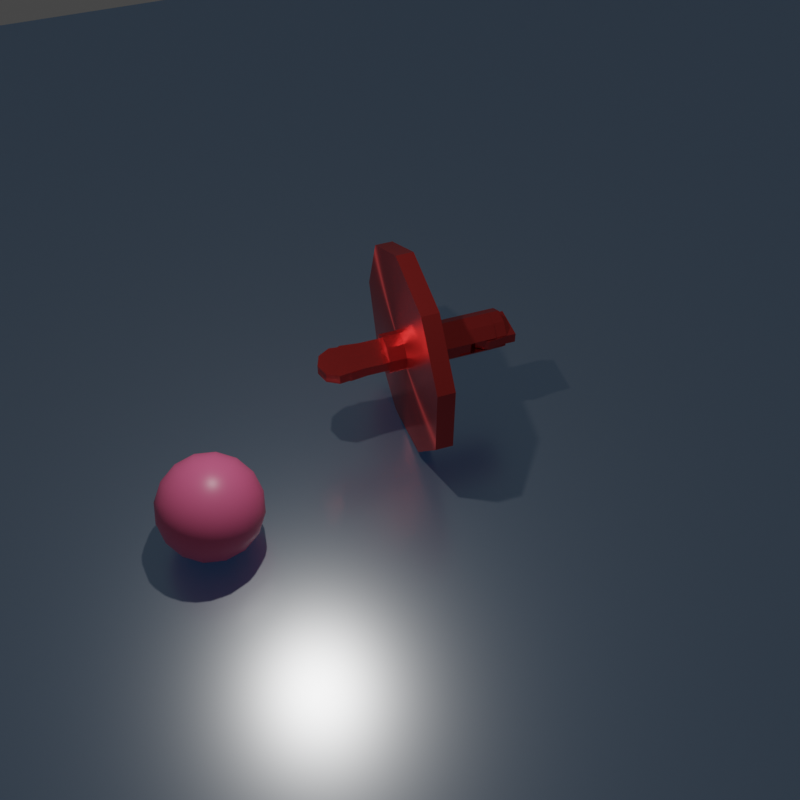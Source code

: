 # Source: robot.blend  (saved by Blender 2.90.8; exported with 4.5.12 LTS)
import bpy
from mathutils import Matrix  # noqa: F401  (used for matrix-valued properties, if any)

bpy.ops.wm.read_factory_settings(use_empty=True)
scene = bpy.context.scene
scene.name = 'Scene'

# ---- collections
col_collection = bpy.data.collections.new('Collection'); scene.collection.children.link(col_collection)

# ---- materials (node trees are filled in below, after node groups)
mat_material_001 = bpy.data.materials.new('Material.001')
mat_material_001.use_transparent_shadow = False
mat_material = bpy.data.materials.new('Material')
mat_material.alpha_threshold = 0.0
mat_material.use_transparent_shadow = False
mat_material.line_color = (0.0, 0.0, 0.0, 1.0)
mat_material_002 = bpy.data.materials.new('Material.002')
mat_material_002.use_transparent_shadow = False

# ---- material node trees
mat_material_001.use_nodes = True; mat_material_001.node_tree.nodes.clear()
_N = mat_material_001.node_tree.nodes; _L = mat_material_001.node_tree.links
n0 = _N.new('ShaderNodeOutputMaterial'); n0.name = 'Material Output'; n0.location = (300, 300)
n1 = _N.new('ShaderNodeBsdfPrincipled'); n1.name = 'Principled BSDF'; n1.location = (10, 300)
n1.distribution = 'GGX'
n1.subsurface_method = 'BURLEY'
n1.inputs[0].default_value = (0.8, 0.07396, 0.06834, 1.0)
n1.inputs[1].default_value = 0.9264
n1.inputs[2].default_value = 0.2301
n1.inputs[3].default_value = 1.45
n1.inputs[13].default_value = 0.6534
n1.inputs[15].default_value = 1.0
n1.inputs[27].default_value = (0.0, 0.0, 0.0, 1.0)
n1.inputs[28].default_value = 1.0
_L.new(n1.outputs[0], n0.inputs[0])
n0.is_active_output = True
mat_material.use_nodes = True; mat_material.node_tree.nodes.clear()
_N = mat_material.node_tree.nodes; _L = mat_material.node_tree.links
n0 = _N.new('ShaderNodeOutputMaterial'); n0.name = 'Material Output'; n0.location = (300, 300)
n1 = _N.new('ShaderNodeBsdfPrincipled'); n1.name = 'Principled BSDF'; n1.location = (10, 300)
n1.distribution = 'GGX'
n1.subsurface_method = 'BURLEY'
n1.inputs[0].default_value = (0.8, 0.1368, 0.2851, 1.0)
n1.inputs[2].default_value = 0.4
n1.inputs[3].default_value = 1.45
n1.inputs[27].default_value = (0.0, 0.0, 0.0, 1.0)
n1.inputs[28].default_value = 1.0
_L.new(n1.outputs[0], n0.inputs[0])
n0.is_active_output = True
mat_material_002.use_nodes = True; mat_material_002.node_tree.nodes.clear()
_N = mat_material_002.node_tree.nodes; _L = mat_material_002.node_tree.links
n0 = _N.new('ShaderNodeOutputMaterial'); n0.name = 'Material Output'; n0.location = (319, 300)
n1 = _N.new('ShaderNodeBsdfPrincipled'); n1.name = 'Principled BSDF'; n1.location = (-500, 313)
n1.distribution = 'GGX'
n1.subsurface_method = 'BURLEY'
n1.inputs[1].default_value = 0.9364
n1.inputs[2].default_value = 0.2864
n1.inputs[3].default_value = 1.45
n1.inputs[13].default_value = 0.0
n1.inputs[27].default_value = (0.0, 0.0, 0.0, 1.0)
n1.inputs[28].default_value = 1.0
n2 = _N.new('ShaderNodeBsdfGlass'); n2.name = 'Glass BSDF'; n2.location = (-233, 154)
n2.distribution = 'BECKMANN'
n2.inputs[0].default_value = (0.05181, 0.4453, 1.0, 1.0)
n2.inputs[1].default_value = 0.6196
n2.inputs[2].default_value = 1.45
n3 = _N.new('ShaderNodeMixShader'); n3.name = 'Mix Shader'; n3.location = (47, 277)
_L.new(n1.outputs[0], n3.inputs[1])
_L.new(n3.outputs[0], n0.inputs[0])
_L.new(n2.outputs[0], n3.inputs[2])
n0.is_active_output = True

# ---- world
world_world = bpy.data.worlds.new('World'); scene.world = world_world
world_world.use_nodes = True; world_world.node_tree.nodes.clear()
_N = world_world.node_tree.nodes; _L = world_world.node_tree.links
n0 = _N.new('ShaderNodeOutputWorld'); n0.name = 'World Output'; n0.location = (300, 300)
n1 = _N.new('ShaderNodeBackground'); n1.name = 'Background'; n1.location = (10, 300)
n1.inputs[0].default_value = (0.05088, 0.05088, 0.05088, 1.0)
_L.new(n1.outputs[0], n0.inputs[0])
n0.is_active_output = True
world_world.color = (0.05088, 0.05088, 0.05088)
world_world.use_sun_shadow = False
world_world.sun_shadow_jitter_overblur = 0.0

# ---- cameras
cam_camera = bpy.data.cameras.new('Camera')
cam_camera.clip_end = 100.0
cam_camera.ortho_scale = 7.314

# ---- lights
light_light = bpy.data.lights.new('Light', 'POINT')
light_light.transmission_factor = 0.0
light_light.energy = 1000.0
light_light.shadow_soft_size = 0.1
light_light.shadow_maximum_resolution = 0.006
light_light.use_absolute_resolution = True

# ---- meshes
me_cylinder = bpy.data.meshes.new('Cylinder')
me_cylinder.from_pydata([(1.819e-08, 0.3837, -1.519), (0.2443, 0.2947, -1.519), (0.2443, 0.2947, 0.7446), (0.3742, 0.06964, -1.519), (0.3742, 0.06964, 0.7446), (0.3291, -0.1863, -1.519), (0.3291, -0.1863, 0.7446), (0.13, -0.3534, -1.519), (0.13, -0.3534, 0.7446), (-0.13, -0.3534, -1.519), (-0.13, -0.3534, 0.7446), (-0.3291, -0.1863, -1.519), (-0.3291, -0.1863, 0.7446), (-0.3742, 0.06964, -1.519), (-0.3742, 0.06964, 0.7446), (-0.2443, 0.2947, -1.519), (-0.2443, 0.2947, 0.7446), (0.1198, 0.34, 0.7446), (0.1198, 0.34, 0.5095), (0.1198, -0.3534, 0.5095), (0.1198, -0.3534, 0.7446), (-0.1198, 0.34, 0.7446), (-0.1198, -0.3534, 0.7446), (-0.1198, 0.34, 0.5095), (-0.1198, -0.3534, 0.5095), (0.1198, 0.34, 0.03793), (0.1198, -0.3534, 0.03793), (-0.1198, -0.3534, 0.03793), (-0.1198, 0.34, 0.03793), (1.819e-08, 0.3837, 0.03793), (-0.1198, -0.01173, 0.7446), (0.1198, -0.1476, 0.5095), (0.1198, 0.01903, 0.7446), (-0.1198, 0.1549, 0.5095)], [], [(0, 29, 25, 18, 17, 2, 1), (1, 2, 4, 3), (3, 4, 6, 5), (5, 6, 8, 7), (7, 8, 20, 19, 26, 27, 24, 22, 10, 9), (9, 10, 12, 11), (11, 12, 14, 13), (2, 17, 32, 20, 8, 6, 4), (13, 14, 16, 15), (15, 16, 21, 23, 28, 29, 0), (18, 31, 19, 20, 32, 17), (24, 33, 23, 21, 30, 22), (22, 30, 21, 16, 14, 12, 10), (25, 26, 19, 18), (27, 28, 23, 24), (23, 21, 22, 24), (28, 27, 26, 25, 29), (18, 19, 31), (24, 23, 33), (0, 1, 3, 5, 7, 9, 11, 13, 15)])
_uv = me_cylinder.uv_layers.new(name='UVMap')
_uv.uv.foreach_set('vector', [1.0, 0.5, 1.0, 0.6481, 0.9455, 0.6481, 0.9455, 0.8829, 0.9455, 1.0, 0.8889, 1.0, 0.8889, 0.5, 0.8889, 0.5, 0.8889, 1.0, 0.7778, 1.0, 0.7778, 0.5, 0.7778, 0.5, 0.7778, 1.0, 0.6667, 1.0, 0.6667, 0.5, 0.6667, 0.5, 0.6667, 1.0, 0.5556, 1.0, 0.5556, 0.5, 0.5556, 0.5, 0.5556, 1.0, 0.5512, 1.0, 0.5512, 0.8829, 0.5512, 0.6481, 0.4488, 0.6481, 0.4488, 0.8829, 0.4488, 1.0, 0.4444, 1.0, 0.4444, 0.5, 0.4444, 0.5, 0.4444, 1.0, 0.3333, 1.0, 0.3333, 0.5, 0.3333, 0.5, 0.3333, 1.0, 0.2222, 1.0, 0.2222, 0.5, 0.4043, 0.4339, 0.3257, 0.4625, 0.3257, 0.2597, 0.3257, 0.02447, 0.3321, 0.02447, 0.4578, 0.13, 0.4864, 0.2917, 0.2222, 0.5, 0.2222, 1.0, 0.1111, 1.0, 0.1111, 0.5, 0.1111, 0.5, 0.1111, 1.0, 0.0545, 1.0, 0.0545, 0.8829, 0.0545, 0.6481, 4.47e-08, 0.6481, 4.47e-08, 0.5, 0.375, 0.5384, 0.375, 0.6639, 0.375, 0.7169, 0.5127, 0.7169, 0.5127, 0.621, 0.5127, 0.5384, 0.375, 0.03305, 0.375, 0.1639, 0.375, 0.2116, 0.5127, 0.2116, 0.5127, 0.121, 0.5127, 0.03305, 0.1743, 0.02447, 0.1743, 0.2403, 0.1743, 0.4625, 0.09573, 0.4339, 0.01365, 0.2917, 0.04215, 0.13, 0.1679, 0.02447, 0.375, 0.5384, 0.375, 0.7169, 0.4611, 0.7169, 0.4611, 0.5384, 0.375, 0.03305, 0.375, 0.2116, 0.4611, 0.2116, 0.4611, 0.03305, 0.4611, 0.2116, 0.504, 0.2116, 0.504, 0.03305, 0.4611, 0.03305, 0.125, 0.5384, 0.125, 0.7169, 0.375, 0.7169, 0.375, 0.5384, 0.25, 0.5272, 0.375, 0.5384, 0.375, 0.7169, 0.375, 0.6639, 0.125, 0.7169, 0.125, 0.5384, 0.125, 0.5861, 4.47e-08, 0.5, 0.8889, 0.5, 0.7778, 0.5, 0.6667, 0.5, 0.5556, 0.5, 0.4444, 0.5, 0.3333, 0.5, 0.2222, 0.5, 0.1111, 0.5])
me_cylinder.materials.append(mat_material_001)
me_cylinder.use_remesh_fix_poles = True
me_cylinder.use_remesh_preserve_attributes = False
me_cylinder.use_mirror_vertex_groups = False
me_cylinder.update()
me_cylinder_002 = bpy.data.meshes.new('Cylinder.002')
me_cylinder_002.from_pydata([(2.235e-08, 0.3771, 0.2454), (0.2443, 0.2882, 0.2454), (0.2443, 0.2882, 1.25), (0.3742, 0.06309, 0.2454), (0.3742, 0.06309, 1.25), (0.3291, -0.1929, 0.2454), (0.3291, -0.1929, 1.25), (0.13, -0.36, 0.2454), (0.13, -0.36, 1.25), (-0.13, -0.36, 0.2454), (-0.13, -0.36, 1.25), (-0.3291, -0.1929, 0.2454), (-0.3291, -0.1929, 1.25), (-0.3742, 0.06309, 0.2454), (-0.3742, 0.06309, 1.25), (-0.2443, 0.2882, 0.2454), (-0.2443, 0.2882, 1.25), (0.1198, 0.3335, 1.25), (0.1198, 0.3335, 1.014), (0.1198, -0.36, 1.014), (0.1198, -0.36, 1.25), (-0.1198, 0.3335, 1.25), (-0.1198, -0.36, 1.25), (-0.1198, 0.3335, 1.014), (-0.1198, -0.36, 1.014), (0.1198, 0.3335, 0.5428), (0.1198, -0.36, 0.5428), (-0.1198, -0.36, 0.5428), (-0.1198, 0.3335, 0.5428), (2.235e-08, 0.3771, 0.5428), (-0.1198, -0.01828, 1.25), (0.1198, -0.1541, 1.014), (0.1198, 0.01249, 1.25), (-0.1198, 0.1483, 1.014), (-0.1002, 0.3828, -1.771), (0.1002, 0.3828, -1.771), (-0.1002, 0.2528, -1.996), (0.1002, 0.2528, -1.996), (-0.1002, 0.008562, -2.085), (0.1002, 0.008562, -2.085), (-0.1002, -0.2357, -1.996), (0.1002, -0.2357, -1.996), (-0.1002, -0.3657, -1.771), (0.1002, -0.3657, -1.771), (-0.1002, -0.3205, -1.404), (0.1002, -0.3205, -1.404), (-0.1002, -0.1214, -1.404), (0.1002, -0.1214, -1.404), (-0.1002, 0.1385, -1.404), (0.1002, 0.1385, -1.404), (-0.1002, 0.3377, -1.404), (0.1002, 0.3377, -1.404), (0.1002, -0.3205, 0.2454), (-0.1002, -0.3205, 0.2454), (-0.1002, -0.1214, 0.2454), (0.1002, -0.1214, 0.2454), (-0.1002, 0.1385, 0.2454), (0.1002, 0.1385, 0.2454), (-0.1002, 0.3377, 0.2454), (0.1002, 0.3377, 0.2454)], [], [(0, 29, 25, 18, 17, 2, 1), (1, 2, 4, 3), (3, 4, 6, 5), (5, 6, 8, 7), (7, 8, 20, 19, 26, 27, 24, 22, 10, 9), (9, 10, 12, 11), (11, 12, 14, 13), (2, 17, 32, 20, 8, 6, 4), (13, 14, 16, 15), (15, 16, 21, 23, 28, 29, 0), (0, 1, 3, 5, 7, 9, 11, 13, 15), (18, 31, 19, 20, 32, 17), (24, 33, 23, 21, 30, 22), (22, 30, 21, 16, 14, 12, 10), (25, 26, 19, 18), (27, 28, 23, 24), (23, 21, 22, 24), (28, 27, 26, 25, 29), (18, 19, 31), (24, 23, 33), (34, 35, 37, 36), (36, 37, 39, 38), (38, 39, 41, 40), (40, 41, 43, 42), (42, 43, 45, 44), (45, 47, 55, 52), (48, 46, 54, 56), (37, 35, 51, 49, 47, 45, 43, 41, 39), (49, 51, 59, 57), (50, 51, 35, 34), (34, 36, 38, 40, 42, 44, 46, 48, 50), (53, 52, 55, 54), (54, 55, 57, 56), (56, 57, 59, 58), (44, 45, 52, 53), (51, 50, 58, 59), (50, 48, 56, 58), (47, 49, 57, 55), (46, 44, 53, 54)])
_uv = me_cylinder_002.uv_layers.new(name='UVMap')
_uv.uv.foreach_set('vector', [1.0, 0.5, 1.0, 0.6481, 0.9455, 0.6481, 0.9455, 0.8829, 0.9455, 1.0, 0.8889, 1.0, 0.8889, 0.5, 0.8889, 0.5, 0.8889, 1.0, 0.7778, 1.0, 0.7778, 0.5, 0.7778, 0.5, 0.7778, 1.0, 0.6667, 1.0, 0.6667, 0.5, 0.6667, 0.5, 0.6667, 1.0, 0.5556, 1.0, 0.5556, 0.5, 0.5556, 0.5, 0.5556, 1.0, 0.5512, 1.0, 0.5512, 0.8829, 0.5512, 0.6481, 0.4488, 0.6481, 0.4488, 0.8829, 0.4488, 1.0, 0.4444, 1.0, 0.4444, 0.5, 0.4444, 0.5, 0.4444, 1.0, 0.3333, 1.0, 0.3333, 0.5, 0.3333, 0.5, 0.3333, 1.0, 0.2222, 1.0, 0.2222, 0.5, 0.4043, 0.4339, 0.3257, 0.4625, 0.3257, 0.2597, 0.3257, 0.02447, 0.3321, 0.02447, 0.4578, 0.13, 0.4864, 0.2917, 0.2222, 0.5, 0.2222, 1.0, 0.1111, 1.0, 0.1111, 0.5, 0.1111, 0.5, 0.1111, 1.0, 0.0545, 1.0, 0.0545, 0.8829, 0.0545, 0.6481, 4.47e-08, 0.6481, 4.47e-08, 0.5, 0.75, 0.49, 0.9043, 0.4339, 0.9864, 0.2917, 0.9578, 0.13, 0.8321, 0.02447, 0.6679, 0.02447, 0.5422, 0.13, 0.5136, 0.2917, 0.5957, 0.4339, 0.375, 0.5384, 0.375, 0.6639, 0.375, 0.7169, 0.5127, 0.7169, 0.5127, 0.621, 0.5127, 0.5384, 0.375, 0.03305, 0.375, 0.1639, 0.375, 0.2116, 0.5127, 0.2116, 0.5127, 0.121, 0.5127, 0.03305, 0.1743, 0.02447, 0.1743, 0.2403, 0.1743, 0.4625, 0.09573, 0.4339, 0.01365, 0.2917, 0.04215, 0.13, 0.1679, 0.02447, 0.375, 0.5384, 0.375, 0.7169, 0.4611, 0.7169, 0.4611, 0.5384, 0.375, 0.03305, 0.375, 0.2116, 0.4611, 0.2116, 0.4611, 0.03305, 0.4611, 0.2116, 0.504, 0.2116, 0.504, 0.03305, 0.4611, 0.03305, 0.125, 0.5384, 0.125, 0.7169, 0.375, 0.7169, 0.375, 0.5384, 0.25, 0.5272, 0.375, 0.5384, 0.375, 0.7169, 0.375, 0.6639, 0.125, 0.7169, 0.125, 0.5384, 0.125, 0.5861, 1.0, 0.5, 1.0, 1.0, 0.8889, 1.0, 0.8889, 0.5, 0.8889, 0.5, 0.8889, 1.0, 0.7778, 1.0, 0.7778, 0.5, 0.7778, 0.5, 0.7778, 1.0, 0.6667, 1.0, 0.6667, 0.5, 0.6667, 0.5, 0.6667, 1.0, 0.5556, 1.0, 0.5556, 0.5, 0.5556, 0.5, 0.5556, 1.0, 0.4444, 1.0, 0.4444, 0.5, 0.1679, 0.02447, 0.04215, 0.13, 0.04215, 0.13, 0.1679, 0.02447, 0.5136, 0.2917, 0.5422, 0.13, 0.5422, 0.13, 0.5136, 0.2917, 0.4043, 0.4339, 0.25, 0.49, 0.09573, 0.4339, 0.01365, 0.2917, 0.04215, 0.13, 0.1679, 0.02447, 0.3321, 0.02447, 0.4578, 0.13, 0.4864, 0.2917, 0.01365, 0.2917, 0.09573, 0.4339, 0.09573, 0.4339, 0.01365, 0.2917, 0.1111, 0.5, 0.1111, 1.0, 4.47e-08, 1.0, 4.47e-08, 0.5, 0.75, 0.49, 0.9043, 0.4339, 0.9864, 0.2917, 0.9578, 0.13, 0.8321, 0.02447, 0.6679, 0.02447, 0.5422, 0.13, 0.5136, 0.2917, 0.5957, 0.4339, 0.4444, 0.5, 0.4444, 1.0, 0.3333, 1.0, 0.3333, 0.5, 0.3333, 0.5, 0.3333, 1.0, 0.2222, 1.0, 0.2222, 0.5, 0.2222, 0.5, 0.2222, 1.0, 0.1111, 1.0, 0.1111, 0.5, 0.4444, 0.5, 0.4444, 1.0, 0.4444, 1.0, 0.4444, 0.5, 0.1111, 1.0, 0.1111, 0.5, 0.1111, 0.5, 0.1111, 1.0, 0.5957, 0.4339, 0.5136, 0.2917, 0.5136, 0.2917, 0.5957, 0.4339, 0.04215, 0.13, 0.01365, 0.2917, 0.01365, 0.2917, 0.04215, 0.13, 0.5422, 0.13, 0.6679, 0.02447, 0.6679, 0.02447, 0.5422, 0.13])
me_cylinder_002.materials.append(mat_material_001)
me_cylinder_002.use_remesh_fix_poles = True
me_cylinder_002.use_remesh_preserve_attributes = False
me_cylinder_002.use_mirror_vertex_groups = False
me_cylinder_002.update()
me_cylinder_003 = bpy.data.meshes.new('Cylinder.003')
me_cylinder_003.from_pydata([(-1.49e-08, 0.3685, 0.6341), (0.2443, 0.2796, 0.6341), (0.2443, 0.2796, 0.9541), (0.3742, 0.05453, 0.6341), (0.3742, 0.05453, 0.9541), (0.3291, -0.2015, 0.6341), (0.3291, -0.2015, 0.9541), (0.13, -0.3685, 0.6341), (0.13, -0.3685, 0.9541), (-0.13, -0.3685, 0.6341), (-0.13, -0.3685, 0.9541), (-0.3291, -0.2015, 0.6341), (-0.3291, -0.2015, 0.9541), (-0.3742, 0.05453, 0.6341), (-0.3742, 0.05453, 0.9541), (-0.2443, 0.2796, 0.6341), (-0.2443, 0.2796, 0.9541), (0.1198, 0.3249, 0.9541), (0.1198, 0.3249, 0.8792), (0.1198, -0.3685, 0.8792), (0.1198, -0.3685, 0.9541), (-0.1198, 0.3249, 0.9541), (-0.1198, -0.3685, 0.9541), (-0.1198, 0.3249, 0.8792), (-0.1198, -0.3685, 0.8792), (0.1198, 0.3249, 0.7289), (0.1198, -0.3685, 0.7289), (-0.1198, -0.3685, 0.7289), (-0.1198, 0.3249, 0.7289), (-1.49e-08, 0.3685, 0.7289), (-0.1198, -0.02684, 0.9541), (0.1198, -0.1627, 0.8792), (0.1198, 0.003923, 0.9541), (-0.1198, 0.1398, 0.8792), (-0.1002, 0.3742, -0.008503), (0.1002, 0.3742, -0.008503), (-0.1002, 0.2443, -0.08025), (0.1002, 0.2443, -0.08025), (-0.1002, -6.026e-08, -0.1086), (0.1002, -5.895e-08, -0.1086), (-0.1002, -0.2443, -0.08025), (0.1002, -0.2443, -0.08025), (-0.1002, -0.3742, -0.008503), (0.1002, -0.3742, -0.008503), (-0.1002, -0.3291, 0.1086), (0.1002, -0.3291, 0.1086), (-0.1002, -0.13, 0.1086), (0.1002, -0.13, 0.1086), (-0.1002, 0.13, 0.1086), (0.1002, 0.13, 0.1086), (-0.1002, 0.3291, 0.1086), (0.1002, 0.3291, 0.1086), (0.1002, -0.3291, 0.6341), (-0.1002, -0.3291, 0.6341), (-0.1002, -0.13, 0.6341), (0.1002, -0.13, 0.6341), (-0.1002, 0.13, 0.6341), (0.1002, 0.13, 0.6341), (-0.1002, 0.3291, 0.6341), (0.1002, 0.3291, 0.6341)], [], [(0, 29, 25, 18, 17, 2, 1), (1, 2, 4, 3), (3, 4, 6, 5), (5, 6, 8, 7), (7, 8, 20, 19, 26, 27, 24, 22, 10, 9), (9, 10, 12, 11), (11, 12, 14, 13), (2, 17, 32, 20, 8, 6, 4), (13, 14, 16, 15), (15, 16, 21, 23, 28, 29, 0), (0, 1, 3, 5, 7, 9, 11, 13, 15), (18, 31, 19, 20, 32, 17), (24, 33, 23, 21, 30, 22), (22, 30, 21, 16, 14, 12, 10), (25, 26, 19, 18), (27, 28, 23, 24), (23, 21, 22, 24), (28, 27, 26, 25, 29), (18, 19, 31), (24, 23, 33), (34, 35, 37, 36), (36, 37, 39, 38), (38, 39, 41, 40), (40, 41, 43, 42), (42, 43, 45, 44), (45, 47, 55, 52), (48, 46, 54, 56), (37, 35, 51, 49, 47, 45, 43, 41, 39), (49, 51, 59, 57), (50, 51, 35, 34), (34, 36, 38, 40, 42, 44, 46, 48, 50), (53, 52, 55, 54), (54, 55, 57, 56), (56, 57, 59, 58), (44, 45, 52, 53), (51, 50, 58, 59), (50, 48, 56, 58), (47, 49, 57, 55), (46, 44, 53, 54)])
_uv = me_cylinder_003.uv_layers.new(name='UVMap')
_uv.uv.foreach_set('vector', [1.0, 0.5, 1.0, 0.6481, 0.9455, 0.6481, 0.9455, 0.8829, 0.9455, 1.0, 0.8889, 1.0, 0.8889, 0.5, 0.8889, 0.5, 0.8889, 1.0, 0.7778, 1.0, 0.7778, 0.5, 0.7778, 0.5, 0.7778, 1.0, 0.6667, 1.0, 0.6667, 0.5, 0.6667, 0.5, 0.6667, 1.0, 0.5556, 1.0, 0.5556, 0.5, 0.5556, 0.5, 0.5556, 1.0, 0.5512, 1.0, 0.5512, 0.8829, 0.5512, 0.6481, 0.4488, 0.6481, 0.4488, 0.8829, 0.4488, 1.0, 0.4444, 1.0, 0.4444, 0.5, 0.4444, 0.5, 0.4444, 1.0, 0.3333, 1.0, 0.3333, 0.5, 0.3333, 0.5, 0.3333, 1.0, 0.2222, 1.0, 0.2222, 0.5, 0.4043, 0.4339, 0.3257, 0.4625, 0.3257, 0.2597, 0.3257, 0.02447, 0.3321, 0.02447, 0.4578, 0.13, 0.4864, 0.2917, 0.2222, 0.5, 0.2222, 1.0, 0.1111, 1.0, 0.1111, 0.5, 0.1111, 0.5, 0.1111, 1.0, 0.0545, 1.0, 0.0545, 0.8829, 0.0545, 0.6481, 4.47e-08, 0.6481, 4.47e-08, 0.5, 0.75, 0.49, 0.9043, 0.4339, 0.9864, 0.2917, 0.9578, 0.13, 0.8321, 0.02447, 0.6679, 0.02447, 0.5422, 0.13, 0.5136, 0.2917, 0.5957, 0.4339, 0.375, 0.5384, 0.375, 0.6639, 0.375, 0.7169, 0.5127, 0.7169, 0.5127, 0.621, 0.5127, 0.5384, 0.375, 0.03305, 0.375, 0.1639, 0.375, 0.2116, 0.5127, 0.2116, 0.5127, 0.121, 0.5127, 0.03305, 0.1743, 0.02447, 0.1743, 0.2403, 0.1743, 0.4625, 0.09573, 0.4339, 0.01365, 0.2917, 0.04215, 0.13, 0.1679, 0.02447, 0.375, 0.5384, 0.375, 0.7169, 0.4611, 0.7169, 0.4611, 0.5384, 0.375, 0.03305, 0.375, 0.2116, 0.4611, 0.2116, 0.4611, 0.03305, 0.4611, 0.2116, 0.504, 0.2116, 0.504, 0.03305, 0.4611, 0.03305, 0.125, 0.5384, 0.125, 0.7169, 0.375, 0.7169, 0.375, 0.5384, 0.25, 0.5272, 0.375, 0.5384, 0.375, 0.7169, 0.375, 0.6639, 0.125, 0.7169, 0.125, 0.5384, 0.125, 0.5861, 1.0, 0.5, 1.0, 1.0, 0.8889, 1.0, 0.8889, 0.5, 0.8889, 0.5, 0.8889, 1.0, 0.7778, 1.0, 0.7778, 0.5, 0.7778, 0.5, 0.7778, 1.0, 0.6667, 1.0, 0.6667, 0.5, 0.6667, 0.5, 0.6667, 1.0, 0.5556, 1.0, 0.5556, 0.5, 0.5556, 0.5, 0.5556, 1.0, 0.4444, 1.0, 0.4444, 0.5, 0.1679, 0.02447, 0.04215, 0.13, 0.04215, 0.13, 0.1679, 0.02447, 0.5136, 0.2917, 0.5422, 0.13, 0.5422, 0.13, 0.5136, 0.2917, 0.4043, 0.4339, 0.25, 0.49, 0.09573, 0.4339, 0.01365, 0.2917, 0.04215, 0.13, 0.1679, 0.02447, 0.3321, 0.02447, 0.4578, 0.13, 0.4864, 0.2917, 0.01365, 0.2917, 0.09573, 0.4339, 0.09573, 0.4339, 0.01365, 0.2917, 0.1111, 0.5, 0.1111, 1.0, 4.47e-08, 1.0, 4.47e-08, 0.5, 0.75, 0.49, 0.9043, 0.4339, 0.9864, 0.2917, 0.9578, 0.13, 0.8321, 0.02447, 0.6679, 0.02447, 0.5422, 0.13, 0.5136, 0.2917, 0.5957, 0.4339, 0.4444, 0.5, 0.4444, 1.0, 0.3333, 1.0, 0.3333, 0.5, 0.3333, 0.5, 0.3333, 1.0, 0.2222, 1.0, 0.2222, 0.5, 0.2222, 0.5, 0.2222, 1.0, 0.1111, 1.0, 0.1111, 0.5, 0.4444, 0.5, 0.4444, 1.0, 0.4444, 1.0, 0.4444, 0.5, 0.1111, 1.0, 0.1111, 0.5, 0.1111, 0.5, 0.1111, 1.0, 0.5957, 0.4339, 0.5136, 0.2917, 0.5136, 0.2917, 0.5957, 0.4339, 0.04215, 0.13, 0.01365, 0.2917, 0.01365, 0.2917, 0.04215, 0.13, 0.5422, 0.13, 0.6679, 0.02447, 0.6679, 0.02447, 0.5422, 0.13])
me_cylinder_003.materials.append(mat_material_001)
me_cylinder_003.use_remesh_fix_poles = True
me_cylinder_003.use_remesh_preserve_attributes = False
me_cylinder_003.use_mirror_vertex_groups = False
me_cylinder_003.update()
me_cylinder_004 = bpy.data.meshes.new('Cylinder.004')
me_cylinder_004.from_pydata([(-0.2443, 0.2796, 0.6341), (-0.1002, 0.3742, -0.008503), (0.1002, 0.3742, -0.008503), (-0.1002, 0.2443, -0.08025), (0.1002, 0.2443, -0.08025), (-0.1002, -6.026e-08, -0.1086), (0.1002, -5.895e-08, -0.1086), (-0.1002, -0.2443, -0.08025), (0.1002, -0.2443, -0.08025), (-0.1002, -0.3742, -0.008503), (0.1002, -0.3742, -0.008503), (-0.1002, -0.3291, 0.1086), (0.1002, -0.3291, 0.1086), (-0.1002, -0.13, 0.1086), (0.1002, -0.13, 0.1086), (-0.1002, 0.13, 0.1086), (0.1002, 0.13, 0.1086), (-0.1002, 0.3291, 0.1086), (0.1002, 0.3291, 0.1086), (0.1002, -0.3291, 0.1634), (-0.1002, -0.3291, 0.1634), (-0.1002, -0.13, 0.1634), (0.1002, -0.13, 0.1634), (-0.1002, 0.13, 0.1634), (0.1002, 0.13, 0.1634), (-0.1002, 0.3291, 0.1634), (0.1002, 0.3291, 0.1634)], [], [(1, 2, 4, 3), (3, 4, 6, 5), (5, 6, 8, 7), (7, 8, 10, 9), (9, 10, 12, 11), (12, 14, 22, 19), (15, 13, 21, 23), (4, 2, 18, 16, 14, 12, 10, 8, 6), (16, 18, 26, 24), (17, 18, 2, 1), (1, 3, 5, 7, 9, 11, 13, 15, 17), (20, 19, 22, 21), (21, 22, 24, 23), (23, 24, 26, 25), (11, 12, 19, 20), (18, 17, 25, 26), (17, 15, 23, 25), (14, 16, 24, 22), (13, 11, 20, 21)])
_uv = me_cylinder_004.uv_layers.new(name='UVMap')
_uv.uv.foreach_set('vector', [1.0, 0.5, 1.0, 1.0, 0.8889, 1.0, 0.8889, 0.5, 0.8889, 0.5, 0.8889, 1.0, 0.7778, 1.0, 0.7778, 0.5, 0.7778, 0.5, 0.7778, 1.0, 0.6667, 1.0, 0.6667, 0.5, 0.6667, 0.5, 0.6667, 1.0, 0.5556, 1.0, 0.5556, 0.5, 0.5556, 0.5, 0.5556, 1.0, 0.4444, 1.0, 0.4444, 0.5, 0.1679, 0.02447, 0.04215, 0.13, 0.04215, 0.13, 0.1679, 0.02447, 0.5136, 0.2917, 0.5422, 0.13, 0.5422, 0.13, 0.5136, 0.2917, 0.4043, 0.4339, 0.25, 0.49, 0.09573, 0.4339, 0.01365, 0.2917, 0.04215, 0.13, 0.1679, 0.02447, 0.3321, 0.02447, 0.4578, 0.13, 0.4864, 0.2917, 0.01365, 0.2917, 0.09573, 0.4339, 0.09573, 0.4339, 0.01365, 0.2917, 0.1111, 0.5, 0.1111, 1.0, 4.47e-08, 1.0, 4.47e-08, 0.5, 0.75, 0.49, 0.9043, 0.4339, 0.9864, 0.2917, 0.9578, 0.13, 0.8321, 0.02447, 0.6679, 0.02447, 0.5422, 0.13, 0.5136, 0.2917, 0.5957, 0.4339, 0.4444, 0.5, 0.4444, 1.0, 0.3333, 1.0, 0.3333, 0.5, 0.3333, 0.5, 0.3333, 1.0, 0.2222, 1.0, 0.2222, 0.5, 0.2222, 0.5, 0.2222, 1.0, 0.1111, 1.0, 0.1111, 0.5, 0.4444, 0.5, 0.4444, 1.0, 0.4444, 1.0, 0.4444, 0.5, 0.1111, 1.0, 0.1111, 0.5, 0.1111, 0.5, 0.1111, 1.0, 0.5957, 0.4339, 0.5136, 0.2917, 0.5136, 0.2917, 0.5957, 0.4339, 0.04215, 0.13, 0.01365, 0.2917, 0.01365, 0.2917, 0.04215, 0.13, 0.5422, 0.13, 0.6679, 0.02447, 0.6679, 0.02447, 0.5422, 0.13])
me_cylinder_004.materials.append(mat_material_001)
me_cylinder_004.use_remesh_fix_poles = True
me_cylinder_004.use_remesh_preserve_attributes = False
me_cylinder_004.use_mirror_z = True
me_cylinder_004.use_mirror_vertex_groups = False
me_cylinder_004.update()
me_cube_002 = bpy.data.meshes.new('Cube.002')
me_cube_002.from_pydata([(-1.0, -0.1543, -1.0), (-1.0, -0.1543, 1.0), (-1.0, 0.1543, -1.0), (-1.0, 0.1543, 1.0), (1.0, -0.1543, -1.0), (1.0, -0.1543, 1.0), (1.0, 0.1543, -1.0), (1.0, 0.1543, 1.0)], [], [(0, 1, 3, 2), (2, 3, 7, 6), (6, 7, 5, 4), (4, 5, 1, 0), (2, 6, 4, 0), (7, 3, 1, 5)])
_uv = me_cube_002.uv_layers.new(name='UVMap')
_uv.uv.foreach_set('vector', [0.375, 0.0, 0.625, 0.0, 0.625, 0.25, 0.375, 0.25, 0.375, 0.25, 0.625, 0.25, 0.625, 0.5, 0.375, 0.5, 0.375, 0.5, 0.625, 0.5, 0.625, 0.75, 0.375, 0.75, 0.375, 0.75, 0.625, 0.75, 0.625, 1.0, 0.375, 1.0, 0.125, 0.5, 0.375, 0.5, 0.375, 0.75, 0.125, 0.75, 0.625, 0.5, 0.875, 0.5, 0.875, 0.75, 0.625, 0.75])
me_cube_002.materials.append(mat_material_001)
me_cube_002.use_remesh_fix_poles = True
me_cube_002.use_remesh_preserve_attributes = False
me_cube_002.use_mirror_vertex_groups = False
me_cube_002.update()
me_cube_003 = bpy.data.meshes.new('Cube.003')
me_cube_003.from_pydata([(-1.0, -0.1543, -1.0), (-1.0, -0.1543, 1.0), (-1.0, 0.1543, -1.0), (-1.0, 0.1543, 1.0), (1.0, -0.1543, -1.0), (1.0, -0.1543, 1.0), (1.0, 0.1543, -1.0), (1.0, 0.1543, 1.0)], [], [(0, 1, 3, 2), (2, 3, 7, 6), (6, 7, 5, 4), (4, 5, 1, 0), (2, 6, 4, 0), (7, 3, 1, 5)])
_uv = me_cube_003.uv_layers.new(name='UVMap')
_uv.uv.foreach_set('vector', [0.375, 0.0, 0.625, 0.0, 0.625, 0.25, 0.375, 0.25, 0.375, 0.25, 0.625, 0.25, 0.625, 0.5, 0.375, 0.5, 0.375, 0.5, 0.625, 0.5, 0.625, 0.75, 0.375, 0.75, 0.375, 0.75, 0.625, 0.75, 0.625, 1.0, 0.375, 1.0, 0.125, 0.5, 0.375, 0.5, 0.375, 0.75, 0.125, 0.75, 0.625, 0.5, 0.875, 0.5, 0.875, 0.75, 0.625, 0.75])
me_cube_003.materials.append(mat_material_001)
me_cube_003.use_remesh_fix_poles = True
me_cube_003.use_remesh_preserve_attributes = False
me_cube_003.use_mirror_vertex_groups = False
me_cube_003.update()
me_cube_004 = bpy.data.meshes.new('Cube.004')
me_cube_004.from_pydata([(-1.0, -0.1543, -1.0), (-1.0, -0.1543, 1.0), (-1.0, 0.1543, -1.0), (-1.0, 0.1543, 1.0), (1.0, -0.1543, -1.0), (1.0, -0.1543, 1.0), (1.0, 0.1543, -1.0), (1.0, 0.1543, 1.0)], [], [(0, 1, 3, 2), (2, 3, 7, 6), (6, 7, 5, 4), (4, 5, 1, 0), (2, 6, 4, 0), (7, 3, 1, 5)])
_uv = me_cube_004.uv_layers.new(name='UVMap')
_uv.uv.foreach_set('vector', [0.375, 0.0, 0.625, 0.0, 0.625, 0.25, 0.375, 0.25, 0.375, 0.25, 0.625, 0.25, 0.625, 0.5, 0.375, 0.5, 0.375, 0.5, 0.625, 0.5, 0.625, 0.75, 0.375, 0.75, 0.375, 0.75, 0.625, 0.75, 0.625, 1.0, 0.375, 1.0, 0.125, 0.5, 0.375, 0.5, 0.375, 0.75, 0.125, 0.75, 0.625, 0.5, 0.875, 0.5, 0.875, 0.75, 0.625, 0.75])
me_cube_004.materials.append(mat_material_001)
me_cube_004.use_remesh_fix_poles = True
me_cube_004.use_remesh_preserve_attributes = False
me_cube_004.use_mirror_vertex_groups = False
me_cube_004.update()
me_cube_013 = bpy.data.meshes.new('Cube.013')
me_cube_013.from_pydata([(-1.0, -0.1543, -1.0), (-1.0, -0.1543, 1.0), (-1.0, 0.1543, -1.0), (-1.0, 0.1543, 1.0), (1.0, -0.1543, -1.0), (1.0, -0.1543, 1.0), (1.0, 0.1543, -1.0), (1.0, 0.1543, 1.0)], [], [(0, 1, 3, 2), (2, 3, 7, 6), (6, 7, 5, 4), (4, 5, 1, 0), (2, 6, 4, 0), (7, 3, 1, 5)])
_uv = me_cube_013.uv_layers.new(name='UVMap')
_uv.uv.foreach_set('vector', [0.375, 0.0, 0.625, 0.0, 0.625, 0.25, 0.375, 0.25, 0.375, 0.25, 0.625, 0.25, 0.625, 0.5, 0.375, 0.5, 0.375, 0.5, 0.625, 0.5, 0.625, 0.75, 0.375, 0.75, 0.375, 0.75, 0.625, 0.75, 0.625, 1.0, 0.375, 1.0, 0.125, 0.5, 0.375, 0.5, 0.375, 0.75, 0.125, 0.75, 0.625, 0.5, 0.875, 0.5, 0.875, 0.75, 0.625, 0.75])
me_cube_013.materials.append(mat_material_001)
me_cube_013.use_remesh_fix_poles = True
me_cube_013.use_remesh_preserve_attributes = False
me_cube_013.use_mirror_vertex_groups = False
me_cube_013.update()
me_cube_014 = bpy.data.meshes.new('Cube.014')
me_cube_014.from_pydata([(-1.0, -0.1543, -1.0), (-1.0, -0.1543, 1.0), (-1.0, 0.1543, -1.0), (-1.0, 0.1543, 1.0), (1.0, -0.1543, -1.0), (1.0, -0.1543, 1.0), (1.0, 0.1543, -1.0), (1.0, 0.1543, 1.0)], [], [(0, 1, 3, 2), (2, 3, 7, 6), (6, 7, 5, 4), (4, 5, 1, 0), (2, 6, 4, 0), (7, 3, 1, 5)])
_uv = me_cube_014.uv_layers.new(name='UVMap')
_uv.uv.foreach_set('vector', [0.375, 0.0, 0.625, 0.0, 0.625, 0.25, 0.375, 0.25, 0.375, 0.25, 0.625, 0.25, 0.625, 0.5, 0.375, 0.5, 0.375, 0.5, 0.625, 0.5, 0.625, 0.75, 0.375, 0.75, 0.375, 0.75, 0.625, 0.75, 0.625, 1.0, 0.375, 1.0, 0.125, 0.5, 0.375, 0.5, 0.375, 0.75, 0.125, 0.75, 0.625, 0.5, 0.875, 0.5, 0.875, 0.75, 0.625, 0.75])
me_cube_014.materials.append(mat_material_001)
me_cube_014.use_remesh_fix_poles = True
me_cube_014.use_remesh_preserve_attributes = False
me_cube_014.use_mirror_vertex_groups = False
me_cube_014.update()
me_cube_015 = bpy.data.meshes.new('Cube.015')
me_cube_015.from_pydata([(-1.0, -0.1543, -1.0), (-1.0, -0.1543, 1.0), (-1.0, 0.1543, -1.0), (-1.0, 0.1543, 1.0), (1.0, -0.1543, -1.0), (1.0, -0.1543, 1.0), (1.0, 0.1543, -1.0), (1.0, 0.1543, 1.0)], [], [(0, 1, 3, 2), (2, 3, 7, 6), (6, 7, 5, 4), (4, 5, 1, 0), (2, 6, 4, 0), (7, 3, 1, 5)])
_uv = me_cube_015.uv_layers.new(name='UVMap')
_uv.uv.foreach_set('vector', [0.375, 0.0, 0.625, 0.0, 0.625, 0.25, 0.375, 0.25, 0.375, 0.25, 0.625, 0.25, 0.625, 0.5, 0.375, 0.5, 0.375, 0.5, 0.625, 0.5, 0.625, 0.75, 0.375, 0.75, 0.375, 0.75, 0.625, 0.75, 0.625, 1.0, 0.375, 1.0, 0.125, 0.5, 0.375, 0.5, 0.375, 0.75, 0.125, 0.75, 0.625, 0.5, 0.875, 0.5, 0.875, 0.75, 0.625, 0.75])
me_cube_015.materials.append(mat_material_001)
me_cube_015.use_remesh_fix_poles = True
me_cube_015.use_remesh_preserve_attributes = False
me_cube_015.use_mirror_vertex_groups = False
me_cube_015.update()
me_sphere = bpy.data.meshes.new('Sphere')
me_sphere.from_pydata([(0.0, 0.1951, 0.9808), (0.0, 0.7071, 0.7071), (0.0, 0.8315, 0.5556), (0.0, 0.9239, 0.3827), (0.0, 0.9808, 0.1951), (0.0, 1.0, 7.55e-08), (0.0, 0.9808, -0.1951), (0.0, 0.9239, -0.3827), (0.0, 0.8315, -0.5556), (0.0, 0.7071, -0.7071), (0.0, 0.5556, -0.8315), (0.0, 0.3827, -0.9239), (0.0, 0.1951, -0.9808), (0.07466, 0.1802, 0.9808), (0.1464, 0.3536, 0.9239), (0.2126, 0.5133, 0.8315), (0.2706, 0.6533, 0.7071), (0.3182, 0.7682, 0.5556), (0.3536, 0.8536, 0.3827), (0.3753, 0.9061, 0.1951), (0.3827, 0.9239, 7.55e-08), (0.3753, 0.9061, -0.1951), (0.3536, 0.8536, -0.3827), (0.3182, 0.7682, -0.5556), (0.2706, 0.6533, -0.7071), (0.2126, 0.5133, -0.8315), (0.1464, 0.3536, -0.9239), (0.07466, 0.1802, -0.9808), (0.1379, 0.1379, 0.9808), (0.2706, 0.2706, 0.9239), (0.3928, 0.3928, 0.8315), (0.5, 0.5, 0.7071), (0.5879, 0.5879, 0.5556), (0.6533, 0.6533, 0.3827), (0.6935, 0.6935, 0.1951), (0.7071, 0.7071, 7.55e-08), (0.6935, 0.6935, -0.1951), (0.6533, 0.6533, -0.3827), (0.5879, 0.5879, -0.5556), (0.5, 0.5, -0.7071), (0.3928, 0.3928, -0.8315), (0.2706, 0.2706, -0.9239), (0.1379, 0.1379, -0.9808), (0.1802, 0.07466, 0.9808), (0.3536, 0.1464, 0.9239), (0.5133, 0.2126, 0.8315), (0.6533, 0.2706, 0.7071), (0.7682, 0.3182, 0.5556), (0.8536, 0.3536, 0.3827), (0.9061, 0.3753, 0.1951), (0.9239, 0.3827, 7.55e-08), (0.9061, 0.3753, -0.1951), (0.8536, 0.3536, -0.3827), (0.7682, 0.3182, -0.5556), (0.6533, 0.2706, -0.7071), (0.5133, 0.2126, -0.8315), (0.3536, 0.1464, -0.9239), (0.1802, 0.07466, -0.9808), (0.1951, -3.452e-07, 0.9808), (0.3827, -3.824e-07, 0.9239), (0.5556, -3.824e-07, 0.8315), (0.7071, -3.973e-07, 0.7071), (0.8315, -4.122e-07, 0.5556), (0.9239, -3.824e-07, 0.3827), (0.9808, -3.824e-07, 0.1951), (1.0, -4.42e-07, 7.55e-08), (0.9808, -3.824e-07, -0.1951), (0.9239, -4.42e-07, -0.3827), (0.8315, -4.122e-07, -0.5556), (0.7071, -3.973e-07, -0.7071), (0.5556, -3.824e-07, -0.8315), (0.3827, -3.973e-07, -0.9239), (0.1951, -3.452e-07, -0.9808), (0.1802, -0.07466, 0.9808), (0.3536, -0.1464, 0.9239), (0.5133, -0.2126, 0.8315), (0.6533, -0.2706, 0.7071), (0.7682, -0.3182, 0.5556), (0.8536, -0.3536, 0.3827), (0.9061, -0.3753, 0.1951), (0.9239, -0.3827, 7.55e-08), (0.9061, -0.3753, -0.1951), (0.8536, -0.3536, -0.3827), (0.7682, -0.3182, -0.5556), (0.6533, -0.2706, -0.7071), (0.5133, -0.2126, -0.8315), (0.3536, -0.1464, -0.9239), (0.1802, -0.07466, -0.9808), (0.1379, -0.138, 0.9808), (0.2706, -0.2706, 0.9239), (0.3928, -0.3928, 0.8315), (0.5, -0.5, 0.7071), (0.5879, -0.5879, 0.5556), (0.6533, -0.6533, 0.3827), (0.6935, -0.6935, 0.1951), (0.7071, -0.7071, 7.55e-08), (0.6935, -0.6935, -0.1951), (0.6533, -0.6533, -0.3827), (0.5879, -0.5879, -0.5556), (0.5, -0.5, -0.7071), (0.3928, -0.3928, -0.8315), (0.2706, -0.2706, -0.9239), (0.1379, -0.138, -0.9808), (0.07466, -0.1802, 0.9808), (0.1464, -0.3536, 0.9239), (0.2126, -0.5133, 0.8315), (0.2706, -0.6533, 0.7071), (0.3182, -0.7682, 0.5556), (0.3536, -0.8536, 0.3827), (0.3753, -0.9061, 0.1951), (0.3827, -0.9239, 7.55e-08), (0.3753, -0.9061, -0.1951), (0.3536, -0.8536, -0.3827), (0.3182, -0.7682, -0.5556), (0.2706, -0.6533, -0.7071), (0.2126, -0.5133, -0.8315), (0.1464, -0.3536, -0.9239), (0.07466, -0.1802, -0.9808), (-6.902e-08, -0.1951, 0.9808), (-1.137e-07, -0.3827, 0.9239), (-1.435e-07, -0.5556, 0.8315), (-8.392e-08, -0.7071, 0.7071), (-2.329e-07, -0.8315, 0.5556), (-2.031e-07, -0.9239, 0.3827), (-1.435e-07, -0.9808, 0.1951), (-2.329e-07, -1.0, 7.55e-08), (-1.435e-07, -0.9808, -0.1951), (-2.627e-07, -0.9239, -0.3827), (-2.329e-07, -0.8315, -0.5556), (-8.392e-08, -0.7071, -0.7071), (-1.584e-07, -0.5556, -0.8315), (-1.733e-07, -0.3827, -0.9239), (-5.412e-08, -0.1951, -0.9808), (0.0, -3.258e-07, -1.0), (-0.07466, -0.1802, 0.9808), (-0.1464, -0.3536, 0.9239), (-0.2126, -0.5133, 0.8315), (-0.2706, -0.6533, 0.7071), (-0.3182, -0.7682, 0.5556), (-0.3536, -0.8536, 0.3827), (-0.3753, -0.9061, 0.1951), (-0.3827, -0.9239, 7.55e-08), (-0.3753, -0.9061, -0.1951), (-0.3536, -0.8536, -0.3827), (-0.3182, -0.7682, -0.5556), (-0.2706, -0.6533, -0.7071), (-0.2126, -0.5133, -0.8315), (-0.1464, -0.3536, -0.9239), (-0.07466, -0.1802, -0.9808), (-0.1379, -0.138, 0.9808), (-0.2706, -0.2706, 0.9239), (-0.3928, -0.3928, 0.8315), (-0.5, -0.5, 0.7071), (-0.5879, -0.5879, 0.5556), (-0.6533, -0.6533, 0.3827), (-0.6935, -0.6935, 0.1951), (-0.7071, -0.7071, 7.55e-08), (-0.6935, -0.6935, -0.1951), (-0.6533, -0.6533, -0.3827), (-0.5879, -0.5879, -0.5556), (-0.5, -0.5, -0.7071), (-0.3928, -0.3928, -0.8315), (-0.2706, -0.2706, -0.9239), (-0.1379, -0.138, -0.9808), (-3.01e-07, -4.505e-07, 1.0), (-0.1802, -0.07466, 0.9808), (-0.3536, -0.1464, 0.9239), (-0.5133, -0.2126, 0.8315), (-0.6533, -0.2706, 0.7071), (-0.7682, -0.3182, 0.5556), (-0.8536, -0.3536, 0.3827), (-0.9061, -0.3753, 0.1951), (-0.9239, -0.3827, 7.55e-08), (-0.9061, -0.3753, -0.1951), (-0.8536, -0.3536, -0.3827), (-0.7682, -0.3182, -0.5556), (-0.6533, -0.2706, -0.7071), (-0.5133, -0.2126, -0.8315), (-0.3536, -0.1464, -0.9239), (-0.1802, -0.07466, -0.9808), (-0.1951, -2.409e-07, 0.9808), (-0.3827, -1.738e-07, 0.9239), (-0.5556, -6.951e-08, 0.8315), (-0.7071, -8.441e-08, 0.7071), (-0.8315, 9.441e-08, 0.5556), (-0.9239, 3.48e-08, 0.3827), (-0.9808, -5.461e-08, 0.1951), (-1.0, 6.46e-08, 7.55e-08), (-0.9808, -5.461e-08, -0.1951), (-0.9239, 6.46e-08, -0.3827), (-0.8315, 9.441e-08, -0.5556), (-0.7071, -8.441e-08, -0.7071), (-0.5556, -6.951e-08, -0.8315), (-0.3827, -9.931e-08, -0.9239), (-0.1951, -2.632e-07, -0.9808), (-0.1802, 0.07466, 0.9808), (-0.3536, 0.1464, 0.9239), (-0.5133, 0.2126, 0.8315), (-0.6533, 0.2706, 0.7071), (-0.7682, 0.3182, 0.5556), (-0.8536, 0.3536, 0.3827), (-0.9061, 0.3753, 0.1951), (-0.9239, 0.3827, 7.55e-08), (-0.9061, 0.3753, -0.1951), (-0.8536, 0.3536, -0.3827), (-0.7682, 0.3182, -0.5556), (-0.6533, 0.2706, -0.7071), (-0.5133, 0.2126, -0.8315), (-0.3536, 0.1464, -0.9239), (-0.1802, 0.07466, -0.9808), (-0.1379, 0.1379, 0.9808), (-0.2706, 0.2706, 0.9239), (-0.3928, 0.3928, 0.8315), (-0.5, 0.5, 0.7071), (-0.5879, 0.5879, 0.5556), (-0.6533, 0.6533, 0.3827), (-0.6935, 0.6935, 0.1951), (-0.7071, 0.7071, 7.55e-08), (-0.6935, 0.6935, -0.1951), (-0.6533, 0.6533, -0.3827), (-0.5879, 0.5879, -0.5556), (-0.5, 0.5, -0.7071), (-0.3928, 0.3928, -0.8315), (-0.2706, 0.2706, -0.9239), (-0.1379, 0.1379, -0.9808), (-0.07466, 0.1802, 0.9808), (-0.1464, 0.3536, 0.9239), (-0.2126, 0.5133, 0.8315), (-0.2706, 0.6533, 0.7071), (-0.3182, 0.7682, 0.5556), (-0.3536, 0.8536, 0.3827), (-0.3753, 0.9061, 0.1951), (-0.3827, 0.9239, 7.55e-08), (-0.3753, 0.9061, -0.1951), (-0.3536, 0.8536, -0.3827), (-0.3182, 0.7682, -0.5556), (-0.2706, 0.6533, -0.7071), (-0.2126, 0.5133, -0.8315), (-0.1464, 0.3536, -0.9239), (-0.07466, 0.1802, -0.9808), (1.545e-07, 0.3827, 0.9239), (3.333e-07, 0.5556, 0.8315)], [], [(9, 8, 23, 24), (2, 1, 16, 17), (10, 9, 24, 25), (3, 2, 17, 18), (11, 10, 25, 26), (4, 3, 18, 19), (12, 11, 26, 27), (5, 4, 19, 20), (0, 164, 13), (133, 12, 27), (6, 5, 20, 21), (240, 0, 13, 14), (7, 6, 21, 22), (241, 240, 14, 15), (8, 7, 22, 23), (1, 241, 15, 16), (15, 14, 29, 30), (23, 22, 37, 38), (16, 15, 30, 31), (24, 23, 38, 39), (17, 16, 31, 32), (25, 24, 39, 40), (18, 17, 32, 33), (26, 25, 40, 41), (19, 18, 33, 34), (27, 26, 41, 42), (20, 19, 34, 35), (13, 164, 28), (133, 27, 42), (21, 20, 35, 36), (14, 13, 28, 29), (22, 21, 36, 37), (34, 33, 48, 49), (42, 41, 56, 57), (35, 34, 49, 50), (28, 164, 43), (133, 42, 57), (36, 35, 50, 51), (29, 28, 43, 44), (37, 36, 51, 52), (30, 29, 44, 45), (38, 37, 52, 53), (31, 30, 45, 46), (39, 38, 53, 54), (32, 31, 46, 47), (40, 39, 54, 55), (33, 32, 47, 48), (41, 40, 55, 56), (53, 52, 67, 68), (46, 45, 60, 61), (54, 53, 68, 69), (47, 46, 61, 62), (55, 54, 69, 70), (48, 47, 62, 63), (56, 55, 70, 71), (49, 48, 63, 64), (57, 56, 71, 72), (50, 49, 64, 65), (43, 164, 58), (133, 57, 72), (51, 50, 65, 66), (44, 43, 58, 59), (52, 51, 66, 67), (45, 44, 59, 60), (72, 71, 86, 87), (65, 64, 79, 80), (58, 164, 73), (133, 72, 87), (66, 65, 80, 81), (59, 58, 73, 74), (67, 66, 81, 82), (60, 59, 74, 75), (68, 67, 82, 83), (61, 60, 75, 76), (69, 68, 83, 84), (62, 61, 76, 77), (70, 69, 84, 85), (63, 62, 77, 78), (71, 70, 85, 86), (64, 63, 78, 79), (84, 83, 98, 99), (77, 76, 91, 92), (85, 84, 99, 100), (78, 77, 92, 93), (86, 85, 100, 101), (79, 78, 93, 94), (87, 86, 101, 102), (80, 79, 94, 95), (73, 164, 88), (133, 87, 102), (81, 80, 95, 96), (74, 73, 88, 89), (82, 81, 96, 97), (75, 74, 89, 90), (83, 82, 97, 98), (76, 75, 90, 91), (88, 164, 103), (133, 102, 117), (96, 95, 110, 111), (89, 88, 103, 104), (97, 96, 111, 112), (90, 89, 104, 105), (98, 97, 112, 113), (91, 90, 105, 106), (99, 98, 113, 114), (92, 91, 106, 107), (100, 99, 114, 115), (93, 92, 107, 108), (101, 100, 115, 116), (94, 93, 108, 109), (102, 101, 116, 117), (95, 94, 109, 110), (107, 106, 121, 122), (115, 114, 129, 130), (108, 107, 122, 123), (116, 115, 130, 131), (109, 108, 123, 124), (117, 116, 131, 132), (110, 109, 124, 125), (103, 164, 118), (133, 117, 132), (111, 110, 125, 126), (104, 103, 118, 119), (112, 111, 126, 127), (105, 104, 119, 120), (113, 112, 127, 128), (106, 105, 120, 121), (114, 113, 128, 129), (126, 125, 141, 142), (119, 118, 134, 135), (127, 126, 142, 143), (120, 119, 135, 136), (128, 127, 143, 144), (121, 120, 136, 137), (129, 128, 144, 145), (122, 121, 137, 138), (130, 129, 145, 146), (123, 122, 138, 139), (131, 130, 146, 147), (124, 123, 139, 140), (132, 131, 147, 148), (125, 124, 140, 141), (118, 164, 134), (133, 132, 148), (146, 145, 160, 161), (139, 138, 153, 154), (147, 146, 161, 162), (140, 139, 154, 155), (148, 147, 162, 163), (141, 140, 155, 156), (134, 164, 149), (133, 148, 163), (142, 141, 156, 157), (135, 134, 149, 150), (143, 142, 157, 158), (136, 135, 150, 151), (144, 143, 158, 159), (137, 136, 151, 152), (145, 144, 159, 160), (138, 137, 152, 153), (150, 149, 165, 166), (158, 157, 173, 174), (151, 150, 166, 167), (159, 158, 174, 175), (152, 151, 167, 168), (160, 159, 175, 176), (153, 152, 168, 169), (161, 160, 176, 177), (154, 153, 169, 170), (162, 161, 177, 178), (155, 154, 170, 171), (163, 162, 178, 179), (156, 155, 171, 172), (149, 164, 165), (133, 163, 179), (157, 156, 172, 173), (170, 169, 184, 185), (178, 177, 192, 193), (171, 170, 185, 186), (179, 178, 193, 194), (172, 171, 186, 187), (165, 164, 180), (133, 179, 194), (173, 172, 187, 188), (166, 165, 180, 181), (174, 173, 188, 189), (167, 166, 181, 182), (175, 174, 189, 190), (168, 167, 182, 183), (176, 175, 190, 191), (169, 168, 183, 184), (177, 176, 191, 192), (189, 188, 203, 204), (182, 181, 196, 197), (190, 189, 204, 205), (183, 182, 197, 198), (191, 190, 205, 206), (184, 183, 198, 199), (192, 191, 206, 207), (185, 184, 199, 200), (193, 192, 207, 208), (186, 185, 200, 201), (194, 193, 208, 209), (187, 186, 201, 202), (180, 164, 195), (133, 194, 209), (188, 187, 202, 203), (181, 180, 195, 196), (208, 207, 222, 223), (201, 200, 215, 216), (209, 208, 223, 224), (202, 201, 216, 217), (195, 164, 210), (133, 209, 224), (203, 202, 217, 218), (196, 195, 210, 211), (204, 203, 218, 219), (197, 196, 211, 212), (205, 204, 219, 220), (198, 197, 212, 213), (206, 205, 220, 221), (199, 198, 213, 214), (207, 206, 221, 222), (200, 199, 214, 215), (220, 219, 234, 235), (213, 212, 227, 228), (221, 220, 235, 236), (214, 213, 228, 229), (222, 221, 236, 237), (215, 214, 229, 230), (223, 222, 237, 238), (216, 215, 230, 231), (224, 223, 238, 239), (217, 216, 231, 232), (210, 164, 225), (133, 224, 239), (218, 217, 232, 233), (211, 210, 225, 226), (219, 218, 233, 234), (212, 211, 226, 227), (239, 238, 11, 12), (232, 231, 4, 5), (225, 164, 0), (133, 239, 12), (233, 232, 5, 6), (226, 225, 0, 240), (234, 233, 6, 7), (227, 226, 240, 241), (235, 234, 7, 8), (228, 227, 241, 1), (236, 235, 8, 9), (229, 228, 1, 2), (237, 236, 9, 10), (230, 229, 2, 3), (238, 237, 10, 11), (231, 230, 3, 4)])
me_sphere.polygons.foreach_set('use_smooth', [True] * 256)
_uv = me_sphere.uv_layers.new(name='UVMap')
_uv.uv.foreach_set('vector', [0.75, 0.25, 0.75, 0.3125, 0.6875, 0.3125, 0.6875, 0.25, 0.75, 0.6875, 0.75, 0.75, 0.6875, 0.75, 0.6875, 0.6875, 0.75, 0.1875, 0.75, 0.25, 0.6875, 0.25, 0.6875, 0.1875, 0.75, 0.625, 0.75, 0.6875, 0.6875, 0.6875, 0.6875, 0.625, 0.75, 0.125, 0.75, 0.1875, 0.6875, 0.1875, 0.6875, 0.125, 0.75, 0.5625, 0.75, 0.625, 0.6875, 0.625, 0.6875, 0.5625, 0.75, 0.0625, 0.75, 0.125, 0.6875, 0.125, 0.6875, 0.0625, 0.75, 0.5, 0.75, 0.5625, 0.6875, 0.5625, 0.6875, 0.5, 0.75, 0.9375, 0.7188, 1.0, 0.6875, 0.9375, 0.7187, 0.0, 0.75, 0.0625, 0.6875, 0.0625, 0.75, 0.4375, 0.75, 0.5, 0.6875, 0.5, 0.6875, 0.4375, 0.75, 0.875, 0.75, 0.9375, 0.6875, 0.9375, 0.6875, 0.875, 0.75, 0.375, 0.75, 0.4375, 0.6875, 0.4375, 0.6875, 0.375, 0.75, 0.8125, 0.75, 0.875, 0.6875, 0.875, 0.6875, 0.8125, 0.75, 0.3125, 0.75, 0.375, 0.6875, 0.375, 0.6875, 0.3125, 0.75, 0.75, 0.75, 0.8125, 0.6875, 0.8125, 0.6875, 0.75, 0.6875, 0.8125, 0.6875, 0.875, 0.625, 0.875, 0.625, 0.8125, 0.6875, 0.3125, 0.6875, 0.375, 0.625, 0.375, 0.625, 0.3125, 0.6875, 0.75, 0.6875, 0.8125, 0.625, 0.8125, 0.625, 0.75, 0.6875, 0.25, 0.6875, 0.3125, 0.625, 0.3125, 0.625, 0.25, 0.6875, 0.6875, 0.6875, 0.75, 0.625, 0.75, 0.625, 0.6875, 0.6875, 0.1875, 0.6875, 0.25, 0.625, 0.25, 0.625, 0.1875, 0.6875, 0.625, 0.6875, 0.6875, 0.625, 0.6875, 0.625, 0.625, 0.6875, 0.125, 0.6875, 0.1875, 0.625, 0.1875, 0.625, 0.125, 0.6875, 0.5625, 0.6875, 0.625, 0.625, 0.625, 0.625, 0.5625, 0.6875, 0.0625, 0.6875, 0.125, 0.625, 0.125, 0.625, 0.0625, 0.6875, 0.5, 0.6875, 0.5625, 0.625, 0.5625, 0.625, 0.5, 0.6875, 0.9375, 0.6562, 1.0, 0.625, 0.9375, 0.6562, 0.0, 0.6875, 0.0625, 0.625, 0.0625, 0.6875, 0.4375, 0.6875, 0.5, 0.625, 0.5, 0.625, 0.4375, 0.6875, 0.875, 0.6875, 0.9375, 0.625, 0.9375, 0.625, 0.875, 0.6875, 0.375, 0.6875, 0.4375, 0.625, 0.4375, 0.625, 0.375, 0.625, 0.5625, 0.625, 0.625, 0.5625, 0.625, 0.5625, 0.5625, 0.625, 0.0625, 0.625, 0.125, 0.5625, 0.125, 0.5625, 0.0625, 0.625, 0.5, 0.625, 0.5625, 0.5625, 0.5625, 0.5625, 0.5, 0.625, 0.9375, 0.5937, 1.0, 0.5625, 0.9375, 0.5937, 0.0, 0.625, 0.0625, 0.5625, 0.0625, 0.625, 0.4375, 0.625, 0.5, 0.5625, 0.5, 0.5625, 0.4375, 0.625, 0.875, 0.625, 0.9375, 0.5625, 0.9375, 0.5625, 0.875, 0.625, 0.375, 0.625, 0.4375, 0.5625, 0.4375, 0.5625, 0.375, 0.625, 0.8125, 0.625, 0.875, 0.5625, 0.875, 0.5625, 0.8125, 0.625, 0.3125, 0.625, 0.375, 0.5625, 0.375, 0.5625, 0.3125, 0.625, 0.75, 0.625, 0.8125, 0.5625, 0.8125, 0.5625, 0.75, 0.625, 0.25, 0.625, 0.3125, 0.5625, 0.3125, 0.5625, 0.25, 0.625, 0.6875, 0.625, 0.75, 0.5625, 0.75, 0.5625, 0.6875, 0.625, 0.1875, 0.625, 0.25, 0.5625, 0.25, 0.5625, 0.1875, 0.625, 0.625, 0.625, 0.6875, 0.5625, 0.6875, 0.5625, 0.625, 0.625, 0.125, 0.625, 0.1875, 0.5625, 0.1875, 0.5625, 0.125, 0.5625, 0.3125, 0.5625, 0.375, 0.5, 0.375, 0.5, 0.3125, 0.5625, 0.75, 0.5625, 0.8125, 0.5, 0.8125, 0.5, 0.75, 0.5625, 0.25, 0.5625, 0.3125, 0.5, 0.3125, 0.5, 0.25, 0.5625, 0.6875, 0.5625, 0.75, 0.5, 0.75, 0.5, 0.6875, 0.5625, 0.1875, 0.5625, 0.25, 0.5, 0.25, 0.5, 0.1875, 0.5625, 0.625, 0.5625, 0.6875, 0.5, 0.6875, 0.5, 0.625, 0.5625, 0.125, 0.5625, 0.1875, 0.5, 0.1875, 0.5, 0.125, 0.5625, 0.5625, 0.5625, 0.625, 0.5, 0.625, 0.5, 0.5625, 0.5625, 0.0625, 0.5625, 0.125, 0.5, 0.125, 0.5, 0.0625, 0.5625, 0.5, 0.5625, 0.5625, 0.5, 0.5625, 0.5, 0.5, 0.5625, 0.9375, 0.5312, 1.0, 0.5, 0.9375, 0.5312, 0.0, 0.5625, 0.0625, 0.5, 0.0625, 0.5625, 0.4375, 0.5625, 0.5, 0.5, 0.5, 0.5, 0.4375, 0.5625, 0.875, 0.5625, 0.9375, 0.5, 0.9375, 0.5, 0.875, 0.5625, 0.375, 0.5625, 0.4375, 0.5, 0.4375, 0.5, 0.375, 0.5625, 0.8125, 0.5625, 0.875, 0.5, 0.875, 0.5, 0.8125, 0.5, 0.0625, 0.5, 0.125, 0.4375, 0.125, 0.4375, 0.0625, 0.5, 0.5, 0.5, 0.5625, 0.4375, 0.5625, 0.4375, 0.5, 0.5, 0.9375, 0.4687, 1.0, 0.4375, 0.9375, 0.4687, 0.0, 0.5, 0.0625, 0.4375, 0.0625, 0.5, 0.4375, 0.5, 0.5, 0.4375, 0.5, 0.4375, 0.4375, 0.5, 0.875, 0.5, 0.9375, 0.4375, 0.9375, 0.4375, 0.875, 0.5, 0.375, 0.5, 0.4375, 0.4375, 0.4375, 0.4375, 0.375, 0.5, 0.8125, 0.5, 0.875, 0.4375, 0.875, 0.4375, 0.8125, 0.5, 0.3125, 0.5, 0.375, 0.4375, 0.375, 0.4375, 0.3125, 0.5, 0.75, 0.5, 0.8125, 0.4375, 0.8125, 0.4375, 0.75, 0.5, 0.25, 0.5, 0.3125, 0.4375, 0.3125, 0.4375, 0.25, 0.5, 0.6875, 0.5, 0.75, 0.4375, 0.75, 0.4375, 0.6875, 0.5, 0.1875, 0.5, 0.25, 0.4375, 0.25, 0.4375, 0.1875, 0.5, 0.625, 0.5, 0.6875, 0.4375, 0.6875, 0.4375, 0.625, 0.5, 0.125, 0.5, 0.1875, 0.4375, 0.1875, 0.4375, 0.125, 0.5, 0.5625, 0.5, 0.625, 0.4375, 0.625, 0.4375, 0.5625, 0.4375, 0.25, 0.4375, 0.3125, 0.375, 0.3125, 0.375, 0.25, 0.4375, 0.6875, 0.4375, 0.75, 0.375, 0.75, 0.375, 0.6875, 0.4375, 0.1875, 0.4375, 0.25, 0.375, 0.25, 0.375, 0.1875, 0.4375, 0.625, 0.4375, 0.6875, 0.375, 0.6875, 0.375, 0.625, 0.4375, 0.125, 0.4375, 0.1875, 0.375, 0.1875, 0.375, 0.125, 0.4375, 0.5625, 0.4375, 0.625, 0.375, 0.625, 0.375, 0.5625, 0.4375, 0.0625, 0.4375, 0.125, 0.375, 0.125, 0.375, 0.0625, 0.4375, 0.5, 0.4375, 0.5625, 0.375, 0.5625, 0.375, 0.5, 0.4375, 0.9375, 0.4062, 1.0, 0.375, 0.9375, 0.4062, 0.0, 0.4375, 0.0625, 0.375, 0.0625, 0.4375, 0.4375, 0.4375, 0.5, 0.375, 0.5, 0.375, 0.4375, 0.4375, 0.875, 0.4375, 0.9375, 0.375, 0.9375, 0.375, 0.875, 0.4375, 0.375, 0.4375, 0.4375, 0.375, 0.4375, 0.375, 0.375, 0.4375, 0.8125, 0.4375, 0.875, 0.375, 0.875, 0.375, 0.8125, 0.4375, 0.3125, 0.4375, 0.375, 0.375, 0.375, 0.375, 0.3125, 0.4375, 0.75, 0.4375, 0.8125, 0.375, 0.8125, 0.375, 0.75, 0.375, 0.9375, 0.3437, 1.0, 0.3125, 0.9375, 0.3437, 0.0, 0.375, 0.0625, 0.3125, 0.0625, 0.375, 0.4375, 0.375, 0.5, 0.3125, 0.5, 0.3125, 0.4375, 0.375, 0.875, 0.375, 0.9375, 0.3125, 0.9375, 0.3125, 0.875, 0.375, 0.375, 0.375, 0.4375, 0.3125, 0.4375, 0.3125, 0.375, 0.375, 0.8125, 0.375, 0.875, 0.3125, 0.875, 0.3125, 0.8125, 0.375, 0.3125, 0.375, 0.375, 0.3125, 0.375, 0.3125, 0.3125, 0.375, 0.75, 0.375, 0.8125, 0.3125, 0.8125, 0.3125, 0.75, 0.375, 0.25, 0.375, 0.3125, 0.3125, 0.3125, 0.3125, 0.25, 0.375, 0.6875, 0.375, 0.75, 0.3125, 0.75, 0.3125, 0.6875, 0.375, 0.1875, 0.375, 0.25, 0.3125, 0.25, 0.3125, 0.1875, 0.375, 0.625, 0.375, 0.6875, 0.3125, 0.6875, 0.3125, 0.625, 0.375, 0.125, 0.375, 0.1875, 0.3125, 0.1875, 0.3125, 0.125, 0.375, 0.5625, 0.375, 0.625, 0.3125, 0.625, 0.3125, 0.5625, 0.375, 0.0625, 0.375, 0.125, 0.3125, 0.125, 0.3125, 0.0625, 0.375, 0.5, 0.375, 0.5625, 0.3125, 0.5625, 0.3125, 0.5, 0.3125, 0.6875, 0.3125, 0.75, 0.25, 0.75, 0.25, 0.6875, 0.3125, 0.1875, 0.3125, 0.25, 0.25, 0.25, 0.25, 0.1875, 0.3125, 0.625, 0.3125, 0.6875, 0.25, 0.6875, 0.25, 0.625, 0.3125, 0.125, 0.3125, 0.1875, 0.25, 0.1875, 0.25, 0.125, 0.3125, 0.5625, 0.3125, 0.625, 0.25, 0.625, 0.25, 0.5625, 0.3125, 0.0625, 0.3125, 0.125, 0.25, 0.125, 0.25, 0.0625, 0.3125, 0.5, 0.3125, 0.5625, 0.25, 0.5625, 0.25, 0.5, 0.3125, 0.9375, 0.2812, 1.0, 0.25, 0.9375, 0.2812, 0.0, 0.3125, 0.0625, 0.25, 0.0625, 0.3125, 0.4375, 0.3125, 0.5, 0.25, 0.5, 0.25, 0.4375, 0.3125, 0.875, 0.3125, 0.9375, 0.25, 0.9375, 0.25, 0.875, 0.3125, 0.375, 0.3125, 0.4375, 0.25, 0.4375, 0.25, 0.375, 0.3125, 0.8125, 0.3125, 0.875, 0.25, 0.875, 0.25, 0.8125, 0.3125, 0.3125, 0.3125, 0.375, 0.25, 0.375, 0.25, 0.3125, 0.3125, 0.75, 0.3125, 0.8125, 0.25, 0.8125, 0.25, 0.75, 0.3125, 0.25, 0.3125, 0.3125, 0.25, 0.3125, 0.25, 0.25, 0.25, 0.4375, 0.25, 0.5, 0.1875, 0.5, 0.1875, 0.4375, 0.25, 0.875, 0.25, 0.9375, 0.1875, 0.9375, 0.1875, 0.875, 0.25, 0.375, 0.25, 0.4375, 0.1875, 0.4375, 0.1875, 0.375, 0.25, 0.8125, 0.25, 0.875, 0.1875, 0.875, 0.1875, 0.8125, 0.25, 0.3125, 0.25, 0.375, 0.1875, 0.375, 0.1875, 0.3125, 0.25, 0.75, 0.25, 0.8125, 0.1875, 0.8125, 0.1875, 0.75, 0.25, 0.25, 0.25, 0.3125, 0.1875, 0.3125, 0.1875, 0.25, 0.25, 0.6875, 0.25, 0.75, 0.1875, 0.75, 0.1875, 0.6875, 0.25, 0.1875, 0.25, 0.25, 0.1875, 0.25, 0.1875, 0.1875, 0.25, 0.625, 0.25, 0.6875, 0.1875, 0.6875, 0.1875, 0.625, 0.25, 0.125, 0.25, 0.1875, 0.1875, 0.1875, 0.1875, 0.125, 0.25, 0.5625, 0.25, 0.625, 0.1875, 0.625, 0.1875, 0.5625, 0.25, 0.0625, 0.25, 0.125, 0.1875, 0.125, 0.1875, 0.0625, 0.25, 0.5, 0.25, 0.5625, 0.1875, 0.5625, 0.1875, 0.5, 0.25, 0.9375, 0.2187, 1.0, 0.1875, 0.9375, 0.2188, 0.0, 0.25, 0.0625, 0.1875, 0.0625, 0.1875, 0.1875, 0.1875, 0.25, 0.125, 0.25, 0.125, 0.1875, 0.1875, 0.625, 0.1875, 0.6875, 0.125, 0.6875, 0.125, 0.625, 0.1875, 0.125, 0.1875, 0.1875, 0.125, 0.1875, 0.125, 0.125, 0.1875, 0.5625, 0.1875, 0.625, 0.125, 0.625, 0.125, 0.5625, 0.1875, 0.0625, 0.1875, 0.125, 0.125, 0.125, 0.125, 0.0625, 0.1875, 0.5, 0.1875, 0.5625, 0.125, 0.5625, 0.125, 0.5, 0.1875, 0.9375, 0.1563, 1.0, 0.125, 0.9375, 0.1563, 0.0, 0.1875, 0.0625, 0.125, 0.0625, 0.1875, 0.4375, 0.1875, 0.5, 0.125, 0.5, 0.125, 0.4375, 0.1875, 0.875, 0.1875, 0.9375, 0.125, 0.9375, 0.125, 0.875, 0.1875, 0.375, 0.1875, 0.4375, 0.125, 0.4375, 0.125, 0.375, 0.1875, 0.8125, 0.1875, 0.875, 0.125, 0.875, 0.125, 0.8125, 0.1875, 0.3125, 0.1875, 0.375, 0.125, 0.375, 0.125, 0.3125, 0.1875, 0.75, 0.1875, 0.8125, 0.125, 0.8125, 0.125, 0.75, 0.1875, 0.25, 0.1875, 0.3125, 0.125, 0.3125, 0.125, 0.25, 0.1875, 0.6875, 0.1875, 0.75, 0.125, 0.75, 0.125, 0.6875, 0.125, 0.875, 0.125, 0.9375, 0.0625, 0.9375, 0.0625, 0.875, 0.125, 0.375, 0.125, 0.4375, 0.0625, 0.4375, 0.0625, 0.375, 0.125, 0.8125, 0.125, 0.875, 0.0625, 0.875, 0.0625, 0.8125, 0.125, 0.3125, 0.125, 0.375, 0.0625, 0.375, 0.0625, 0.3125, 0.125, 0.75, 0.125, 0.8125, 0.0625, 0.8125, 0.0625, 0.75, 0.125, 0.25, 0.125, 0.3125, 0.0625, 0.3125, 0.0625, 0.25, 0.125, 0.6875, 0.125, 0.75, 0.0625, 0.75, 0.0625, 0.6875, 0.125, 0.1875, 0.125, 0.25, 0.0625, 0.25, 0.0625, 0.1875, 0.125, 0.625, 0.125, 0.6875, 0.0625, 0.6875, 0.0625, 0.625, 0.125, 0.125, 0.125, 0.1875, 0.0625, 0.1875, 0.0625, 0.125, 0.125, 0.5625, 0.125, 0.625, 0.0625, 0.625, 0.0625, 0.5625, 0.125, 0.0625, 0.125, 0.125, 0.0625, 0.125, 0.0625, 0.0625, 0.125, 0.5, 0.125, 0.5625, 0.0625, 0.5625, 0.0625, 0.5, 0.125, 0.9375, 0.09375, 1.0, 0.0625, 0.9375, 0.09375, 0.0, 0.125, 0.0625, 0.0625, 0.0625, 0.125, 0.4375, 0.125, 0.5, 0.0625, 0.5, 0.0625, 0.4375, 0.0625, 0.625, 0.0625, 0.6875, 0.0, 0.6875, 0.0, 0.625, 0.0625, 0.125, 0.0625, 0.1875, 2.98e-08, 0.1875, 2.98e-08, 0.125, 0.0625, 0.5625, 0.0625, 0.625, 0.0, 0.625, 2.98e-08, 0.5625, 0.0625, 0.0625, 0.0625, 0.125, 2.98e-08, 0.125, 2.384e-07, 0.0625, 0.0625, 0.5, 0.0625, 0.5625, 2.98e-08, 0.5625, 0.0, 0.5, 0.0625, 0.9375, 0.03125, 1.0, 2.384e-07, 0.9375, 0.03125, 0.0, 0.0625, 0.0625, 2.384e-07, 0.0625, 0.0625, 0.4375, 0.0625, 0.5, 0.0, 0.5, 2.98e-08, 0.4375, 0.0625, 0.875, 0.0625, 0.9375, 2.384e-07, 0.9375, 8.941e-08, 0.875, 0.0625, 0.375, 0.0625, 0.4375, 2.98e-08, 0.4375, 0.0, 0.375, 0.0625, 0.8125, 0.0625, 0.875, 8.941e-08, 0.875, 2.98e-08, 0.8125, 0.0625, 0.3125, 0.0625, 0.375, 0.0, 0.375, 0.0, 0.3125, 0.0625, 0.75, 0.0625, 0.8125, 2.98e-08, 0.8125, 2.98e-08, 0.75, 0.0625, 0.25, 0.0625, 0.3125, 0.0, 0.3125, 2.98e-08, 0.25, 0.0625, 0.6875, 0.0625, 0.75, 2.98e-08, 0.75, 0.0, 0.6875, 0.0625, 0.1875, 0.0625, 0.25, 2.98e-08, 0.25, 2.98e-08, 0.1875, 1.0, 0.375, 1.0, 0.4375, 0.9375, 0.4375, 0.9375, 0.375, 1.0, 0.8125, 1.0, 0.875, 0.9375, 0.875, 0.9375, 0.8125, 1.0, 0.3125, 1.0, 0.375, 0.9375, 0.375, 0.9375, 0.3125, 1.0, 0.75, 1.0, 0.8125, 0.9375, 0.8125, 0.9375, 0.75, 1.0, 0.25, 1.0, 0.3125, 0.9375, 0.3125, 0.9375, 0.25, 1.0, 0.6875, 1.0, 0.75, 0.9375, 0.75, 0.9375, 0.6875, 1.0, 0.1875, 1.0, 0.25, 0.9375, 0.25, 0.9375, 0.1875, 1.0, 0.625, 1.0, 0.6875, 0.9375, 0.6875, 0.9375, 0.625, 1.0, 0.125, 1.0, 0.1875, 0.9375, 0.1875, 0.9375, 0.125, 1.0, 0.5625, 1.0, 0.625, 0.9375, 0.625, 0.9375, 0.5625, 1.0, 0.0625, 1.0, 0.125, 0.9375, 0.125, 0.9375, 0.0625, 1.0, 0.5, 1.0, 0.5625, 0.9375, 0.5625, 0.9375, 0.5, 1.0, 0.9375, 0.9688, 1.0, 0.9375, 0.9375, 0.9688, 0.0, 1.0, 0.0625, 0.9375, 0.0625, 1.0, 0.4375, 1.0, 0.5, 0.9375, 0.5, 0.9375, 0.4375, 1.0, 0.875, 1.0, 0.9375, 0.9375, 0.9375, 0.9375, 0.875, 0.9375, 0.125, 0.9375, 0.1875, 0.875, 0.1875, 0.875, 0.125, 0.9375, 0.5625, 0.9375, 0.625, 0.875, 0.625, 0.875, 0.5625, 0.9375, 0.0625, 0.9375, 0.125, 0.875, 0.125, 0.875, 0.0625, 0.9375, 0.5, 0.9375, 0.5625, 0.875, 0.5625, 0.875, 0.5, 0.9375, 0.9375, 0.9063, 1.0, 0.875, 0.9375, 0.9063, 0.0, 0.9375, 0.0625, 0.875, 0.0625, 0.9375, 0.4375, 0.9375, 0.5, 0.875, 0.5, 0.875, 0.4375, 0.9375, 0.875, 0.9375, 0.9375, 0.875, 0.9375, 0.875, 0.875, 0.9375, 0.375, 0.9375, 0.4375, 0.875, 0.4375, 0.875, 0.375, 0.9375, 0.8125, 0.9375, 0.875, 0.875, 0.875, 0.875, 0.8125, 0.9375, 0.3125, 0.9375, 0.375, 0.875, 0.375, 0.875, 0.3125, 0.9375, 0.75, 0.9375, 0.8125, 0.875, 0.8125, 0.875, 0.75, 0.9375, 0.25, 0.9375, 0.3125, 0.875, 0.3125, 0.875, 0.25, 0.9375, 0.6875, 0.9375, 0.75, 0.875, 0.75, 0.875, 0.6875, 0.9375, 0.1875, 0.9375, 0.25, 0.875, 0.25, 0.875, 0.1875, 0.9375, 0.625, 0.9375, 0.6875, 0.875, 0.6875, 0.875, 0.625, 0.875, 0.3125, 0.875, 0.375, 0.8125, 0.375, 0.8125, 0.3125, 0.875, 0.75, 0.875, 0.8125, 0.8125, 0.8125, 0.8125, 0.75, 0.875, 0.25, 0.875, 0.3125, 0.8125, 0.3125, 0.8125, 0.25, 0.875, 0.6875, 0.875, 0.75, 0.8125, 0.75, 0.8125, 0.6875, 0.875, 0.1875, 0.875, 0.25, 0.8125, 0.25, 0.8125, 0.1875, 0.875, 0.625, 0.875, 0.6875, 0.8125, 0.6875, 0.8125, 0.625, 0.875, 0.125, 0.875, 0.1875, 0.8125, 0.1875, 0.8125, 0.125, 0.875, 0.5625, 0.875, 0.625, 0.8125, 0.625, 0.8125, 0.5625, 0.875, 0.0625, 0.875, 0.125, 0.8125, 0.125, 0.8125, 0.0625, 0.875, 0.5, 0.875, 0.5625, 0.8125, 0.5625, 0.8125, 0.5, 0.875, 0.9375, 0.8438, 1.0, 0.8125, 0.9375, 0.8438, 0.0, 0.875, 0.0625, 0.8125, 0.0625, 0.875, 0.4375, 0.875, 0.5, 0.8125, 0.5, 0.8125, 0.4375, 0.875, 0.875, 0.875, 0.9375, 0.8125, 0.9375, 0.8125, 0.875, 0.875, 0.375, 0.875, 0.4375, 0.8125, 0.4375, 0.8125, 0.375, 0.875, 0.8125, 0.875, 0.875, 0.8125, 0.875, 0.8125, 0.8125, 0.8125, 0.0625, 0.8125, 0.125, 0.75, 0.125, 0.75, 0.0625, 0.8125, 0.5, 0.8125, 0.5625, 0.75, 0.5625, 0.75, 0.5, 0.8125, 0.9375, 0.7813, 1.0, 0.75, 0.9375, 0.7812, 0.0, 0.8125, 0.0625, 0.75, 0.0625, 0.8125, 0.4375, 0.8125, 0.5, 0.75, 0.5, 0.75, 0.4375, 0.8125, 0.875, 0.8125, 0.9375, 0.75, 0.9375, 0.75, 0.875, 0.8125, 0.375, 0.8125, 0.4375, 0.75, 0.4375, 0.75, 0.375, 0.8125, 0.8125, 0.8125, 0.875, 0.75, 0.875, 0.75, 0.8125, 0.8125, 0.3125, 0.8125, 0.375, 0.75, 0.375, 0.75, 0.3125, 0.8125, 0.75, 0.8125, 0.8125, 0.75, 0.8125, 0.75, 0.75, 0.8125, 0.25, 0.8125, 0.3125, 0.75, 0.3125, 0.75, 0.25, 0.8125, 0.6875, 0.8125, 0.75, 0.75, 0.75, 0.75, 0.6875, 0.8125, 0.1875, 0.8125, 0.25, 0.75, 0.25, 0.75, 0.1875, 0.8125, 0.625, 0.8125, 0.6875, 0.75, 0.6875, 0.75, 0.625, 0.8125, 0.125, 0.8125, 0.1875, 0.75, 0.1875, 0.75, 0.125, 0.8125, 0.5625, 0.8125, 0.625, 0.75, 0.625, 0.75, 0.5625])
me_sphere.materials.append(mat_material)
me_sphere.use_remesh_fix_poles = True
me_sphere.use_remesh_preserve_attributes = False
me_sphere.use_mirror_vertex_groups = False
me_sphere.update()
me_plane_001 = bpy.data.meshes.new('Plane.001')
me_plane_001.from_pydata([(-1.0, -1.0, 0.0), (1.0, -1.0, 0.0), (-1.0, 1.0, 0.0), (1.0, 1.0, 0.0)], [], [(0, 1, 3, 2)])
_uv = me_plane_001.uv_layers.new(name='UVMap')
_uv.uv.foreach_set('vector', [0.0, 0.0, 1.0, 0.0, 1.0, 1.0, 0.0, 1.0])
me_plane_001.materials.append(mat_material_002)
me_plane_001.use_remesh_fix_poles = True
me_plane_001.use_remesh_preserve_attributes = False
me_plane_001.use_mirror_vertex_groups = False
me_plane_001.update()
me_cylinder_001 = bpy.data.meshes.new('Cylinder.001')
me_cylinder_001.from_pydata([(1.809e-08, 0.38, 0.5176), (0.2443, 0.2911, 0.5176), (0.3742, 0.06599, 0.5176), (0.3291, -0.19, 0.5176), (0.13, -0.3571, 0.5176), (-0.13, -0.3571, 0.5176), (-0.3291, -0.19, 0.5176), (-0.3742, 0.06599, 0.5176), (-0.2443, 0.2911, 0.5176), (3.393e-08, 0.38, 0.4066), (0.2443, 0.2911, 0.4066), (0.3742, 0.06599, 0.4066), (0.3291, -0.19, 0.4066), (0.13, -0.3571, 0.4066), (-0.13, -0.3571, 0.4066), (-0.3291, -0.19, 0.4066), (-0.3742, 0.06599, 0.4066), (-0.2443, 0.2911, 0.4066), (6.991e-08, 2.025, 0.1059), (1.301, 1.551, 0.1059), (1.994, 0.3516, 0.1059), (1.753, -1.012, 0.1059), (0.6925, -1.903, 0.1059), (-0.6925, -1.903, 0.1059), (-1.753, -1.012, 0.1059), (-1.994, 0.3516, 0.1059), (-1.301, 1.551, 0.1059), (7.657e-08, 2.025, -0.2256), (1.301, 1.551, -0.2256), (1.994, 0.3516, -0.2256), (1.753, -1.012, -0.2256), (0.6925, -1.903, -0.2256), (-0.6925, -1.903, -0.2256), (-1.753, -1.012, -0.2256), (-1.994, 0.3516, -0.2256), (-1.301, 1.551, -0.2256)], [], [(4, 5, 14, 13), (12, 13, 22, 21), (3, 4, 13, 12), (2, 3, 12, 11), (1, 2, 11, 10), (8, 0, 9, 17), (7, 8, 17, 16), (0, 1, 10, 9), (6, 7, 16, 15), (5, 6, 15, 14), (20, 21, 30, 29), (9, 10, 19, 18), (16, 17, 26, 25), (13, 14, 23, 22), (10, 11, 20, 19), (17, 9, 18, 26), (14, 15, 24, 23), (11, 12, 21, 20), (15, 16, 25, 24), (27, 28, 29, 30, 31, 32, 33, 34, 35), (24, 25, 34, 33), (21, 22, 31, 30), (18, 19, 28, 27), (25, 26, 35, 34), (22, 23, 32, 31), (19, 20, 29, 28), (26, 18, 27, 35), (23, 24, 33, 32), (0, 8, 7, 6, 5, 4, 3, 2, 1)])
_uv = me_cylinder_001.uv_layers.new(name='UVMap')
_uv.uv.foreach_set('vector', [0.5556, 0.5, 0.4444, 0.5, 0.4444, 0.5, 0.5556, 0.5, 0.6667, 0.5, 0.5556, 0.5, 0.5556, 0.5, 0.6667, 0.5, 0.6667, 0.5, 0.5556, 0.5, 0.5556, 0.5, 0.6667, 0.5, 0.7778, 0.5, 0.6667, 0.5, 0.6667, 0.5, 0.7778, 0.5, 0.8889, 0.5, 0.7778, 0.5, 0.7778, 0.5, 0.8889, 0.5, 0.1111, 0.5, 4.47e-08, 0.5, 4.47e-08, 0.5, 0.1111, 0.5, 0.2222, 0.5, 0.1111, 0.5, 0.1111, 0.5, 0.2222, 0.5, 1.0, 0.5, 0.8889, 0.5, 0.8889, 0.5, 1.0, 0.5, 0.3333, 0.5, 0.2222, 0.5, 0.2222, 0.5, 0.3333, 0.5, 0.4444, 0.5, 0.3333, 0.5, 0.3333, 0.5, 0.4444, 0.5, 0.7778, 0.5, 0.6667, 0.5, 0.6667, 0.5, 0.7778, 0.5, 1.0, 0.5, 0.8889, 0.5, 0.8889, 0.5, 1.0, 0.5, 0.2222, 0.5, 0.1111, 0.5, 0.1111, 0.5, 0.2222, 0.5, 0.5556, 0.5, 0.4444, 0.5, 0.4444, 0.5, 0.5556, 0.5, 0.8889, 0.5, 0.7778, 0.5, 0.7778, 0.5, 0.8889, 0.5, 0.1111, 0.5, 4.47e-08, 0.5, 4.47e-08, 0.5, 0.1111, 0.5, 0.4444, 0.5, 0.3333, 0.5, 0.3333, 0.5, 0.4444, 0.5, 0.7778, 0.5, 0.6667, 0.5, 0.6667, 0.5, 0.7778, 0.5, 0.3333, 0.5, 0.2222, 0.5, 0.2222, 0.5, 0.3333, 0.5, 0.75, 0.49, 0.9043, 0.4339, 0.9864, 0.2917, 0.9578, 0.13, 0.8321, 0.02447, 0.6679, 0.02447, 0.5422, 0.13, 0.5136, 0.2917, 0.5957, 0.4339, 0.3333, 0.5, 0.2222, 0.5, 0.2222, 0.5, 0.3333, 0.5, 0.6667, 0.5, 0.5556, 0.5, 0.5556, 0.5, 0.6667, 0.5, 1.0, 0.5, 0.8889, 0.5, 0.8889, 0.5, 1.0, 0.5, 0.2222, 0.5, 0.1111, 0.5, 0.1111, 0.5, 0.2222, 0.5, 0.5556, 0.5, 0.4444, 0.5, 0.4444, 0.5, 0.5556, 0.5, 0.8889, 0.5, 0.7778, 0.5, 0.7778, 0.5, 0.8889, 0.5, 0.1111, 0.5, 4.47e-08, 0.5, 4.47e-08, 0.5, 0.1111, 0.5, 0.4444, 0.5, 0.3333, 0.5, 0.3333, 0.5, 0.4444, 0.5, 4.47e-08, 0.5, 0.1111, 0.5, 0.2222, 0.5, 0.3333, 0.5, 0.4444, 0.5, 0.5556, 0.5, 0.6667, 0.5, 0.7778, 0.5, 0.8889, 0.5])
me_cylinder_001.materials.append(mat_material_001)
me_cylinder_001.use_remesh_fix_poles = True
me_cylinder_001.use_remesh_preserve_attributes = False
me_cylinder_001.use_mirror_vertex_groups = False
me_cylinder_001.update()

# ---- curves / text
txt_text = bpy.data.curves.new('Text', 'FONT')
txt_text.dimensions = '2D'
txt_text.body = 'zrot'
txt_text.use_path_clamp = True
txt_text.size = 0.16
txt_text_001 = bpy.data.curves.new('Text.001', 'FONT')
txt_text_001.dimensions = '2D'
txt_text_001.body = 'arm1'
txt_text_001.use_path_clamp = True
txt_text_001.size = 0.16
txt_text_002 = bpy.data.curves.new('Text.002', 'FONT')
txt_text_002.dimensions = '2D'
txt_text_002.body = 'arm2'
txt_text_002.use_path_clamp = True
txt_text_002.size = 0.16
txt_text_004 = bpy.data.curves.new('Text.004', 'FONT')
txt_text_004.dimensions = '2D'
txt_text_004.body = 'grip'
txt_text_004.use_path_clamp = True
txt_text_004.size = 0.16
arm_armature = bpy.data.armatures.new('Armature')  # bones are not reproduced
arm_armature_001 = bpy.data.armatures.new('Armature.001')  # bones are not reproduced

# ---- objects
ob_light = bpy.data.objects.new('Light', light_light)
ob_camera = bpy.data.objects.new('Camera', cam_camera)
ob_armature = bpy.data.objects.new('Armature', arm_armature)
ob_controller = bpy.data.objects.new('Controller', arm_armature_001)
ob_cylinder = bpy.data.objects.new('Cylinder', me_cylinder)
ob_empty = bpy.data.objects.new('Empty', None)
ob_cylinder_002 = bpy.data.objects.new('Cylinder.002', me_cylinder_002)
ob_empty_001 = bpy.data.objects.new('Empty.001', None)
ob_cylinder_001 = bpy.data.objects.new('Cylinder.001', me_cylinder_003)
ob_cylinder_003 = bpy.data.objects.new('Cylinder.003', me_cylinder_004)
ob_cube = bpy.data.objects.new('Cube', me_cube_002)
ob_cube_001 = bpy.data.objects.new('Cube.001', me_cube_003)
ob_cube_002 = bpy.data.objects.new('Cube.002', me_cube_004)
ob_cube_003 = bpy.data.objects.new('Cube.003', me_cube_013)
ob_cube_004 = bpy.data.objects.new('Cube.004', me_cube_014)
ob_cube_005 = bpy.data.objects.new('Cube.005', me_cube_015)
ob_sphere = bpy.data.objects.new('Sphere', me_sphere)
ob_plane = bpy.data.objects.new('Plane', me_plane_001)
ob_cylinder_004 = bpy.data.objects.new('Cylinder.004', me_cylinder_001)
ob_text = bpy.data.objects.new('Text', txt_text)
ob_text_001 = bpy.data.objects.new('Text.001', txt_text_001)
ob_text_002 = bpy.data.objects.new('Text.002', txt_text_002)
ob_text_004 = bpy.data.objects.new('Text.004', txt_text_004)

# ---- transforms, parenting, visibility, modifiers, constraints
ob_light.location = (0.6771, -4.093, 8.522)
ob_light.rotation_euler = (0.6503, 0.05522, 1.866)
ob_light.lock_rotations_4d = False
ob_light.empty_display_type = 'ARROWS'
ob_light.color = (0.0, 0.0, 0.0, 0.0)
ob_light.lineart.crease_threshold = 0.0
ob_camera.location = (13.85, -6.376, 16.39)
ob_camera.rotation_euler = (0.7463, -4.607e-06, 7.533)
ob_camera.lock_rotations_4d = False
ob_camera.empty_display_type = 'ARROWS'
ob_camera.color = (0.0, 0.0, 0.0, 0.0)
ob_camera.display_type = 'WIRE'
ob_camera.lineart.crease_threshold = 0.0
ob_armature.location = (0.0, 0.0, 1.913)
ob_armature.show_in_front = True
ob_armature.lineart.crease_threshold = 0.0
ob_controller.location = (0.5916, 4.564, 2.221)
ob_controller.rotation_mode = 'QUATERNION'
ob_controller.rotation_quaternion = (1.0, 0.0, 0.0, 0.0)
ob_controller.hide_render = True
ob_controller.lineart.crease_threshold = 0.0
ob_cylinder.parent = ob_armature
ob_cylinder.matrix_parent_inverse = Matrix(((1.0, -0.0, -0.0, 0.9747), (-0.0, 0.0, 1.0, -1.253), (-0.0, -1.0, 0.0, -7.285), (0.0, 0.0, -0.0, 1.0)))
ob_cylinder.location = (-1.006, -7.291, 0.6959)
ob_cylinder.rotation_euler = (0.0, -0.0, 1.571)
ob_cylinder.lineart.crease_threshold = 0.0
ob_empty.parent = ob_cylinder
ob_empty.matrix_parent_inverse = Matrix(((-0.9656, -0.2602, 0.0, 0.005629), (0.2602, -0.9656, 0.0, -0.0318), (-0.0, -0.0, 1.0, -2.218), (-0.0, 0.0, -0.0, 1.0)))
ob_empty.location = (0.01466, -0.03277, 2.667)
ob_empty.rotation_euler = (0.0, 0.0, 4.976)
ob_empty.empty_display_type = 'CIRCLE'
ob_empty.lineart.crease_threshold = 0.0
ob_cylinder_002.parent = ob_armature
ob_cylinder_002.matrix_parent_inverse = Matrix(((1.0, -0.0, -0.0, 0.9747), (-0.0, 0.0, 1.0, -2.253), (-0.0, -1.0, 0.0, -7.285), (0.0, 0.0, -0.0, 1.0)))
ob_cylinder_002.location = (-1.005, -7.284, 1.209)
ob_cylinder_002.rotation_euler = (-5.96e-08, 1.239e-08, 1.571)
ob_cylinder_002.lineart.crease_threshold = 0.0
ob_empty_001.parent = ob_cylinder_002
ob_empty_001.matrix_parent_inverse = Matrix(((0.3383, 0.6219, 0.7063, 4.006), (-0.8784, 0.4779, -0.0, 2.624), (-0.3375, -0.6204, 0.7079, -7.618), (0.0, -0.0, -0.0, 1.0)))
ob_empty_001.location = (-1.992, -9.18, 3.365)
ob_empty_001.rotation_euler = (-0.7843, 2.86e-07, 2.643)
ob_empty_001.empty_display_type = 'CIRCLE'
ob_empty_001.lineart.crease_threshold = 0.0
ob_cylinder_001.parent = ob_armature
ob_cylinder_001.matrix_parent_inverse = Matrix(((1.0, -0.0, -0.0, 0.9747), (-0.0, 0.0, 1.0, -3.167), (-0.0, -1.0, 0.0, -7.285), (0.0, 0.0, -0.0, 1.0)))
ob_cylinder_001.location = (-0.9941, -7.299, 0.1666)
ob_cylinder_001.rotation_euler = (0.0, -0.0, 1.571)
ob_cylinder_001.scale = (1.0, 1.0, 3.138)
ob_cylinder_001.lineart.crease_threshold = 0.0
ob_cylinder_003.parent = ob_cylinder_001
ob_cylinder_003.matrix_parent_inverse = Matrix(((1.0, -5.54e-17, -1.863e-09, 2.98e-08), (6.883e-17, 1.0, -2.98e-08, 0.0218), (-7.36e-10, 9.48e-09, 0.3187, -0.9041), (-0.0, 0.0, -0.0, 1.0)))
ob_cylinder_003.location = (0.0, -0.04361, 5.713)
ob_cylinder_003.scale = (1.0, 1.0, 3.138)
ob_cylinder_003.lineart.crease_threshold = 0.0
ob_cylinder_003.use_mesh_mirror_z = True
ob_cube.parent = ob_armature
ob_cube.matrix_parent_inverse = Matrix(((0.9841, -0.1444, 0.1033, -1.797), (-0.1767, -0.7423, 0.6463, -11.34), (-0.01667, -0.6543, -0.7561, 0.69), (0.0, 0.0, -0.0, 1.0)))
ob_cube.location = (-0.1306, -7.823, 7.691)
ob_cube.rotation_euler = (0.9061, -0.1391, -0.08629)
ob_cube.scale = (-0.1314, 1.0, 0.3988)
ob_cube.lineart.crease_threshold = 0.0
ob_cube_001.parent = ob_armature
ob_cube_001.matrix_parent_inverse = Matrix(((0.9864, 0.0196, 0.1631, -0.9284), (-0.164, 0.05749, 0.9848, -8.442), (0.009926, -0.9982, 0.05992, -8.69), (-0.0, 0.0, -0.0, 1.0)))
ob_cube_001.location = (-0.3246, -8.206, 8.519)
ob_cube_001.rotation_euler = (0.002812, -0.1448, 0.0001483)
ob_cube_001.scale = (-0.1314, 1.0, 0.3988)
ob_cube_001.lineart.crease_threshold = 0.0
ob_cube_002.parent = ob_armature
ob_cube_002.matrix_parent_inverse = Matrix(((0.9988, 0.03811, 0.03095, 0.4148), (-0.04907, 0.7548, 0.6541, -0.5998), (0.001562, -0.6548, 0.7558, -12.14), (-0.0, 0.0, -0.0, 1.0)))
ob_cube_002.location = (-0.3869, -7.747, 9.351)
ob_cube_002.rotation_euler = (-0.8665, -0.03964, -0.01143)
ob_cube_002.scale = (-0.1314, 1.0, 0.3988)
ob_cube_002.lineart.crease_threshold = 0.0
ob_cube_003.parent = ob_armature
ob_cube_003.matrix_parent_inverse = Matrix(((1.0, 4.785e-07, 5.316e-07, -1.7e-06), (-8.527e-14, -0.7433, 0.669, -11.61), (7.153e-07, -0.669, -0.7433, 2.377), (-0.0, 0.0, -0.0, 1.0)))
ob_cube_003.location = (0.0, -6.773, 9.305)
ob_cube_003.rotation_euler = (0.8275, -5.694e-17, -1.77e-16)
ob_cube_003.scale = (-0.1314, 1.0, 0.3988)
ob_cube_003.lineart.crease_threshold = 0.0
ob_cube_004.parent = ob_armature
ob_cube_004.matrix_parent_inverse = Matrix(((1.0, 4.768e-07, -2.652e-09, 3.088e-06), (-1.488e-14, 0.005562, 1.0, -8.946), (4.768e-07, -1.0, 0.005562, -6.476), (-0.0, -0.0, -0.0, 1.0)))
ob_cube_004.location = (0.0, -6.415, 8.513)
ob_cube_004.scale = (-0.1314, 1.0, 0.3988)
ob_cube_004.lineart.crease_threshold = 0.0
ob_cube_005.parent = ob_armature
ob_cube_005.location = (-1.866e-17, -0.4296, -0.03047)
ob_cube_005.rotation_euler = (-1.51, 4.199e-21, 2.39e-22)
ob_cube_005.scale = (-0.1314, 1.0, 0.3988)
ob_cube_005.lineart.crease_threshold = 0.0
ob_sphere.location = (1.655, -5.802, 0.9335)
ob_sphere.rotation_euler = (0.1621, 0.6815, 0.06398)
ob_sphere.scale = (0.9677, 0.9677, 0.9677)
ob_sphere.lineart.crease_threshold = 0.0
ob_plane.location = (-0.4242, 5.111, -0.02194)
ob_plane.scale = (17.96, 17.96, 17.96)
ob_plane.lineart.crease_threshold = 0.0
ob_cylinder_004.parent = ob_armature
ob_cylinder_004.matrix_parent_inverse = Matrix(((1.0, -0.0, 0.0, -0.0), (-0.0, 0.0, 1.0, -1.695), (0.0, -1.0, 0.0, -0.0), (0.0, 0.0, -0.0, 1.0)))
ob_cylinder_004.location = (0.01359, -0.02845, 0.1791)
ob_cylinder_004.rotation_euler = (0.0, -0.0, 1.571)
ob_cylinder_004.lineart.crease_threshold = 0.0
ob_text.parent = ob_controller
ob_text.matrix_parent_inverse = Matrix(((1.0, -0.0, 0.0, -0.5916), (-0.0, 1.0, -0.0, -4.564), (0.0, -0.0, 1.0, -2.221), (-0.0, 0.0, -0.0, 1.0)))
ob_text.location = (0.6342, 3.288, 3.514)
ob_text.rotation_euler = (1.571, -0.0, 1.571)
ob_text.hide_render = True
ob_text.lineart.crease_threshold = 0.0
ob_text_001.parent = ob_controller
ob_text_001.matrix_parent_inverse = Matrix(((1.0, -0.0, 0.0, -0.5916), (-0.0, 1.0, -0.0, -4.564), (0.0, -0.0, 1.0, -2.221), (-0.0, 0.0, -0.0, 1.0)))
ob_text_001.location = (0.6342, 3.817, 3.513)
ob_text_001.rotation_euler = (1.571, -0.0, 1.571)
ob_text_001.hide_render = True
ob_text_001.lineart.crease_threshold = 0.0
ob_text_002.parent = ob_controller
ob_text_002.matrix_parent_inverse = Matrix(((1.0, -0.0, 0.0, -0.5916), (-0.0, 1.0, -0.0, -4.564), (0.0, -0.0, 1.0, -2.221), (-0.0, 0.0, -0.0, 1.0)))
ob_text_002.location = (0.6342, 4.318, 3.522)
ob_text_002.rotation_euler = (1.571, -0.0, 1.571)
ob_text_002.hide_render = True
ob_text_002.lineart.crease_threshold = 0.0
ob_text_004.parent = ob_controller
ob_text_004.matrix_parent_inverse = Matrix(((1.0, -0.0, 0.0, -0.5916), (-0.0, 1.0, -0.0, -4.564), (0.0, -0.0, 1.0, -2.221), (-0.0, 0.0, -0.0, 1.0)))
ob_text_004.location = (0.6342, 4.87, 3.524)
ob_text_004.rotation_euler = (1.571, -0.0, 1.571)
ob_text_004.hide_render = True
ob_text_004.lineart.crease_threshold = 0.0

# ---- collection membership
col_collection.objects.link(ob_light)
col_collection.objects.link(ob_camera)
col_collection.objects.link(ob_armature)
col_collection.objects.link(ob_controller)
col_collection.objects.link(ob_cylinder)
col_collection.objects.link(ob_empty)
col_collection.objects.link(ob_cylinder_002)
col_collection.objects.link(ob_empty_001)
col_collection.objects.link(ob_cylinder_001)
col_collection.objects.link(ob_cylinder_003)
col_collection.objects.link(ob_cube)
col_collection.objects.link(ob_cube_001)
col_collection.objects.link(ob_cube_002)
col_collection.objects.link(ob_cube_003)
col_collection.objects.link(ob_cube_004)
col_collection.objects.link(ob_cube_005)
col_collection.objects.link(ob_sphere)
col_collection.objects.link(ob_plane)
col_collection.objects.link(ob_cylinder_004)
col_collection.objects.link(ob_text)
col_collection.objects.link(ob_text_001)
col_collection.objects.link(ob_text_002)
col_collection.objects.link(ob_text_004)

# ---- scene / render settings (as saved in the file)
scene.camera = ob_camera
scene.frame_start = 1; scene.frame_end = 280; scene.frame_set(53)
scene.render.engine = 'BLENDER_EEVEE_NEXT'
scene.render.image_settings.color_mode = 'RGB'
scene.render.image_settings.compression = 9
scene.render.resolution_x = 400
scene.render.resolution_y = 400
scene.cycles.use_denoising = False
scene.cycles.samples = 128
scene.cycles.sampling_pattern = 'TABULATED_SOBOL'
scene.cycles.use_adaptive_sampling = False
scene.cycles.use_light_tree = False
scene.eevee.use_raytracing = True
scene.view_settings.view_transform = 'Filmic'
bpy.context.view_layer.update()
